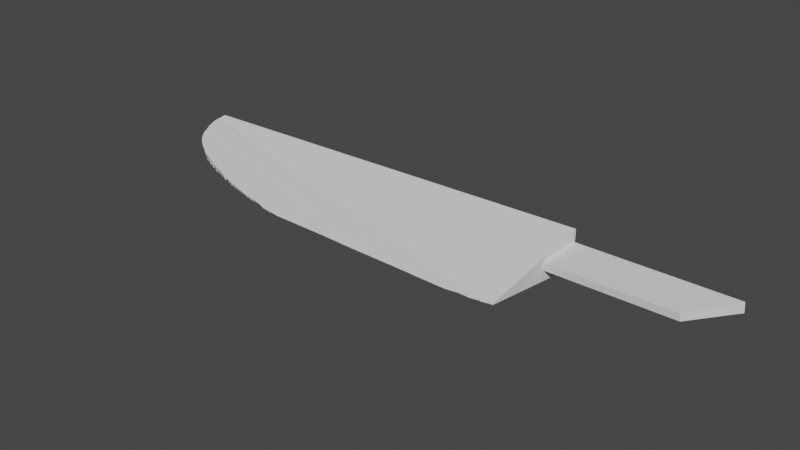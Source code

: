 # Source: knife.blend  (saved by Blender 3.6.13; exported with 4.5.12 LTS)
import bpy
from mathutils import Matrix  # noqa: F401  (used for matrix-valued properties, if any)

bpy.ops.wm.read_factory_settings(use_empty=True)
scene = bpy.context.scene
scene.name = 'Scene'

# ---- collections
col_collection = bpy.data.collections.new('Collection'); scene.collection.children.link(col_collection)

# ---- world
world_world = bpy.data.worlds.new('World'); scene.world = world_world
world_world.use_nodes = True; world_world.node_tree.nodes.clear()
_N = world_world.node_tree.nodes; _L = world_world.node_tree.links
n0 = _N.new('ShaderNodeOutputWorld'); n0.name = 'World Output'; n0.location = (300, 300)
n1 = _N.new('ShaderNodeBackground'); n1.name = 'Background'; n1.location = (10, 300)
n1.inputs[0].default_value = (0.05088, 0.05088, 0.05088, 1.0)
_L.new(n1.outputs[0], n0.inputs[0])
n0.is_active_output = True
world_world.color = (0.05088, 0.05088, 0.05088)
world_world.use_sun_shadow = False
world_world.sun_shadow_jitter_overblur = 0.0

# ---- meshes
me_cube = bpy.data.meshes.new('Cube')
me_cube.from_pydata([(-1.0, 1.0, -0.4071), (-1.0, 1.0, 0.5988), (1.0, 1.0, -1.0), (1.0, 1.0, 1.0), (-0.9929, 0.9143, -0.4413), (-0.9927, 0.9133, -0.4409), (-0.9937, 0.8743, 0.5296), (-0.9954, 0.8815, 0.5335), (-0.9929, 0.8958, -0.4331), (-0.9929, 0.8942, -0.4324), (-0.994, 0.8559, 0.5194), (-0.9938, 0.8667, 0.5253), (-0.9903, 0.8824, -0.4271), (-0.99, 0.8812, -0.4266), (-0.991, 0.8434, 0.5125), (-0.9927, 0.8508, 0.5166), (-0.9874, 0.8639, -0.4188), (-0.9872, 0.862, -0.418), (-0.9882, 0.8249, 0.5023), (-0.9898, 0.8359, 0.5083), (-0.9845, 0.8504, -0.4128), (-0.9842, 0.8491, -0.4122), (-0.9852, 0.8125, 0.4955), (-0.987, 0.8199, 0.4995), (-0.9817, 0.832, -0.4046), (-0.9814, 0.8299, -0.4036), (-0.9824, 0.794, 0.4852), (-0.9841, 0.805, 0.4914), (-0.9788, 0.8185, -0.3985), (-0.9785, 0.817, -0.3978), (-0.9795, 0.7816, 0.4784), (-0.9812, 0.789, 0.4825), (-0.976, 0.8001, -0.3903), (-0.9756, 0.7976, -0.3892), (-0.9766, 0.7629, 0.4681), (-0.9783, 0.7742, 0.4743), (-0.9731, 0.7864, -0.3842), (-0.9727, 0.7847, -0.3834), (-0.9737, 0.7505, 0.4613), (-0.9754, 0.7581, 0.4654), (-0.9702, 0.7736, -0.3785), (-0.9697, 0.7718, -0.3777), (-0.9707, 0.7381, 0.4544), (-0.9725, 0.7457, 0.4586), (-0.9645, 0.7661, -0.3751), (-0.9636, 0.7651, -0.3747), (-0.9646, 0.7317, 0.4509), (-0.9683, 0.7356, 0.4578), (-0.9612, 0.7488, -0.3674), (-0.9608, 0.7458, -0.366), (-0.9617, 0.7131, 0.4406), (-0.9635, 0.7245, 0.4469), (-0.9583, 0.735, -0.3612), (-0.9578, 0.7329, -0.3603), (-0.9588, 0.7006, 0.4338), (-0.9606, 0.7083, 0.438), (-0.9529, 0.7167, -0.353), (-0.9519, 0.7135, -0.3516), (-0.9528, 0.6819, 0.4234), (-0.9565, 0.6935, 0.4298), (-0.9495, 0.7028, -0.3468), (-0.949, 0.7006, -0.3458), (-0.9499, 0.6695, 0.4166), (-0.9517, 0.6772, 0.4208), (-0.9466, 0.69, -0.3411), (-0.946, 0.6876, -0.34), (-0.9469, 0.657, 0.4097), (-0.9488, 0.6648, 0.414), (-0.9436, 0.6771, -0.3353), (-0.9431, 0.6747, -0.3342), (-0.944, 0.6445, 0.4028), (-0.9458, 0.6524, 0.4071), (-0.9407, 0.6643, -0.3296), (-0.9402, 0.6618, -0.3285), (-0.9411, 0.6322, 0.396), (-0.9429, 0.64, 0.4003), (-0.9353, 0.6513, -0.3238), (-0.9341, 0.6487, -0.3226), (-0.935, 0.6196, 0.389), (-0.9389, 0.6276, 0.3934), (-0.9318, 0.6384, -0.318), (-0.9312, 0.6358, -0.3168), (-0.9321, 0.6071, 0.3869), (-0.934, 0.615, 0.3865), (-0.9263, 0.6304, -0.3145), (-0.925, 0.6291, -0.3138), (-0.9259, 0.6006, 0.3834), (-0.9299, 0.6048, 0.3808), (-0.9227, 0.6189, -0.3093), (-0.9221, 0.6162, -0.3081), (-0.923, 0.5882, 0.3717), (-0.9249, 0.5962, 0.3761), (-0.9198, 0.606, -0.3035), (-0.9192, 0.6032, -0.3023), (-0.92, 0.5757, 0.3696), (-0.9219, 0.5838, 0.3693), (-0.9144, 0.598, -0.3), (-0.9131, 0.5921, -0.3057), (-0.9139, 0.5693, 0.3613), (-0.9179, 0.5735, 0.3636), (-0.9108, 0.5866, -0.2949), (-0.9101, 0.5836, -0.2935), (-0.911, 0.5569, 0.3544), (-0.9129, 0.565, 0.3589), (-0.9054, 0.5785, -0.2912), (-0.904, 0.577, -0.2906), (-0.9049, 0.5505, 0.3509), (-0.9088, 0.5546, 0.358), (-0.8994, 0.5669, -0.2861), (-0.8979, 0.5638, -0.2847), (-0.8988, 0.5378, 0.3439), (-0.9027, 0.546, 0.3484), (-0.8934, 0.5539, -0.2803), (-0.8919, 0.5508, -0.2788), (-0.8927, 0.5252, 0.3369), (-0.8967, 0.5335, 0.3415), (-0.8874, 0.541, -0.2745), (-0.8859, 0.5378, -0.273), (-0.8867, 0.5127, 0.33), (-0.8907, 0.5209, 0.3346), (-0.8814, 0.5279, -0.2686), (-0.8798, 0.5246, -0.2671), (-0.8806, 0.5, 0.3278), (-0.8846, 0.5084, 0.3276), (-0.8753, 0.5196, -0.2649), (-0.8737, 0.5135, -0.2705), (-0.8745, 0.4936, 0.3344), (-0.8786, 0.4979, 0.3218), (-0.8692, 0.513, -0.2619), (-0.8676, 0.5112, -0.2612), (-0.8684, 0.4871, 0.3159), (-0.8725, 0.4914, 0.3182), (-0.8631, 0.5016, -0.2569), (-0.8615, 0.4981, -0.2553), (-0.8623, 0.4745, 0.3137), (-0.8664, 0.4829, 0.3135), (-0.857, 0.4932, -0.2531), (-0.8554, 0.4878, -0.2803), (-0.8562, 0.468, 0.3101), (-0.8603, 0.4724, 0.3077), (-0.851, 0.4819, -0.2481), (-0.8494, 0.4783, -0.2465), (-0.8502, 0.4555, 0.3032), (-0.8542, 0.4639, 0.303), (-0.8401, 0.4679, -0.2714), (-0.8427, 0.4698, -0.2722), (-0.8409, 0.4489, 0.2947), (-0.8471, 0.4533, 0.2972), (-0.8358, 0.462, -0.2392), (-0.834, 0.4583, -0.2375), (-0.8348, 0.4362, 0.2925), (-0.8389, 0.4447, 0.2924), (-0.8297, 0.4536, -0.2354), (-0.8279, 0.4481, -0.2625), (-0.8287, 0.4298, 0.2992), (-0.8328, 0.4341, 0.2865), (-0.8236, 0.4433, -0.2604), (-0.8218, 0.4413, -0.2595), (-0.8226, 0.4233, 0.2956), (-0.8267, 0.4277, 0.283), (-0.8174, 0.4365, -0.2574), (-0.8156, 0.4346, -0.2565), (-0.8164, 0.4168, 0.292), (-0.8206, 0.4212, 0.2794), (-0.8113, 0.4298, -0.2544), (-0.8095, 0.4279, -0.2535), (-0.8103, 0.4103, 0.2884), (-0.8144, 0.4147, 0.2758), (-0.8052, 0.4232, -0.2514), (-0.8034, 0.4212, -0.2505), (-0.8042, 0.404, 0.2698), (-0.8083, 0.4083, 0.2722), (-0.7992, 0.4157, -0.2185), (-0.7973, 0.4117, -0.2167), (-0.7981, 0.3913, 0.2628), (-0.8022, 0.3999, 0.2676), (-0.7931, 0.407, -0.2146), (-0.7912, 0.4014, -0.2417), (-0.792, 0.3849, 0.2593), (-0.7962, 0.3893, 0.2617), (-0.7849, 0.3959, -0.2096), (-0.782, 0.3917, -0.2077), (-0.7828, 0.3721, 0.257), (-0.7891, 0.3808, 0.2571), (-0.7779, 0.3835, -0.2337), (-0.7759, 0.385, -0.2047), (-0.7767, 0.3656, 0.2486), (-0.7809, 0.3701, 0.2511), (-0.7718, 0.3761, -0.2008), (-0.7699, 0.3757, -0.2401), (-0.7706, 0.353, 0.2567), (-0.7748, 0.3617, 0.2465), (-0.7606, 0.3689, -0.2371), (-0.7637, 0.3711, -0.2381), (-0.7614, 0.3465, 0.253), (-0.7678, 0.351, 0.2405), (-0.7514, 0.3619, -0.234), (-0.7544, 0.3642, -0.235), (-0.7521, 0.3398, 0.2343), (-0.7585, 0.3444, 0.2402), (-0.7432, 0.353, -0.23), (-0.7391, 0.3485, -0.228), (-0.7398, 0.3268, 0.2421), (-0.7484, 0.3358, 0.2321), (-0.7351, 0.3441, -0.226), (-0.733, 0.3418, -0.225), (-0.7337, 0.3204, 0.2386), (-0.738, 0.3249, 0.2261), (-0.7206, 0.3347, -0.2218), (-0.7248, 0.3298, -0.2096), (-0.7213, 0.3136, 0.2231), (-0.73, 0.3183, 0.2224), (-0.7166, 0.3303, -0.2198), (-0.7145, 0.328, -0.2188), (-0.7152, 0.3071, 0.2312), (-0.7195, 0.3116, 0.2187), (-0.7105, 0.3236, -0.2168), (-0.7083, 0.3213, -0.2158), (-0.709, 0.3006, 0.2126), (-0.7134, 0.3051, 0.2151), (-0.7004, 0.3126, -0.2119), (-0.6961, 0.3079, -0.2098), (-0.6968, 0.2877, 0.2055), (-0.7054, 0.2968, 0.2105), (-0.6837, 0.3008, -0.2066), (-0.6881, 0.2959, -0.1945), (-0.6844, 0.2809, 0.2167), (-0.6931, 0.2857, 0.2043), (-0.6745, 0.2939, -0.2035), (-0.6778, 0.2964, -0.2047), (-0.6752, 0.2742, 0.198), (-0.6817, 0.2789, 0.2006), (-0.6686, 0.2854, -0.1998), (-0.6653, 0.2806, -0.1976), (-0.666, 0.2614, 0.2059), (-0.6725, 0.2705, 0.1959), (-0.6614, 0.2764, -0.1957), (-0.6592, 0.2739, -0.1946), (-0.6599, 0.255, 0.2023), (-0.6642, 0.2596, 0.1899), (-0.6553, 0.2697, -0.1927), (-0.653, 0.2672, -0.1916), (-0.6537, 0.2485, 0.1838), (-0.6581, 0.2531, 0.1863), (-0.6438, 0.2603, -0.1885), (-0.6472, 0.2629, -0.1897), (-0.6445, 0.2419, 0.18), (-0.651, 0.2466, 0.1977), (-0.6345, 0.2534, -0.1855), (-0.638, 0.2486, -0.1734), (-0.6352, 0.2353, 0.1764), (-0.6418, 0.24, 0.1823), (-0.6307, 0.2493, -0.1836), (-0.6284, 0.2467, -0.1824), (-0.6291, 0.2288, 0.1878), (-0.6335, 0.2334, 0.1754), (-0.616, 0.2396, -0.1793), (-0.6208, 0.2423, -0.1805), (-0.6167, 0.222, 0.169), (-0.6256, 0.2268, 0.175), (-0.6037, 0.2326, -0.1762), (-0.6085, 0.2353, -0.1774), (-0.6044, 0.2152, 0.1653), (-0.6132, 0.2201, 0.1712), (-0.5999, 0.2285, -0.1743), (-0.5976, 0.2259, -0.1731), (-0.5982, 0.2087, 0.1649), (-0.6026, 0.2134, 0.1642), (-0.5938, 0.2218, -0.1713), (-0.5914, 0.2192, -0.1701), (-0.5921, 0.2023, 0.1613), (-0.5965, 0.2069, 0.1606), (-0.5877, 0.2151, -0.1683), (-0.5853, 0.2125, -0.1672), (-0.5859, 0.1958, 0.1695), (-0.5904, 0.2005, 0.1571), (-0.5729, 0.2053, -0.164), (-0.5779, 0.2082, -0.1652), (-0.5736, 0.189, 0.154), (-0.5825, 0.1939, 0.1534), (-0.5606, 0.1983, -0.1608), (-0.5655, 0.2011, -0.1621), (-0.5612, 0.1822, 0.1502), (-0.5702, 0.1871, 0.1496), (-0.5569, 0.1943, -0.159), (-0.5544, 0.1916, -0.1578), (-0.5551, 0.1758, 0.1434), (-0.5595, 0.1804, 0.1459), (-0.5508, 0.1876, -0.1561), (-0.5483, 0.1849, -0.1548), (-0.5489, 0.1693, 0.143), (-0.5534, 0.174, 0.1424), (-0.5266, 0.1773, -0.1514), (-0.5317, 0.2071, -0.1376), (-0.5272, 0.162, 0.1357), (-0.5363, 0.1625, 0.1392), (-0.5194, 0.1695, -0.148), (-0.5143, 0.1639, -0.1455), (-0.515, 0.1491, 0.1285), (-0.5239, 0.1585, 0.1337), (-0.5073, 0.1562, -0.142), (-0.5021, 0.1505, -0.1395), (-0.5027, 0.1362, 0.1247), (-0.5117, 0.1456, 0.1266), (-0.4897, 0.1434, -0.1363), (-0.495, 0.1464, -0.1376), (-0.4903, 0.1294, 0.1209), (-0.4994, 0.1344, 0.1204), (-0.4743, 0.1298, -0.1302), (-0.481, 0.1357, -0.1328), (-0.4749, 0.1162, 0.1103), (-0.4862, 0.1259, 0.1157), (-0.4709, 0.126, -0.1285), (-0.4682, 0.1227, -0.132), (-0.4688, 0.1098, 0.11), (-0.4733, 0.1145, 0.1126), (-0.4589, 0.1226, -0.127), (-0.4629, 0.1224, -0.1319), (-0.4595, 0.1093, 0.1097), (-0.4664, 0.1097, 0.11), (-0.4496, 0.1157, -0.1239), (-0.4537, 0.1187, -0.1253), (-0.4502, 0.1027, 0.1028), (-0.457, 0.1076, 0.1055), (-0.4462, 0.1119, -0.1222), (-0.4435, 0.1089, -0.1209), (-0.4441, 0.09617, 0.09916), (-0.4486, 0.101, 0.1018), (-0.4311, 0.1019, -0.1177), (-0.4366, 0.105, -0.1191), (-0.4317, 0.08937, 0.09865), (-0.4409, 0.09441, 0.09818), (-0.4156, 0.09463, -0.1145), (-0.4226, 0.09787, -0.1159), (-0.4162, 0.08239, 0.09475), (-0.4277, 0.08757, 0.09437), (-0.4064, 0.08781, -0.1114), (-0.4106, 0.09088, -0.1128), (-0.407, 0.07583, 0.09111), (-0.4139, 0.0807, 0.09054), (-0.394, 0.08068, -0.1082), (-0.3996, 0.08392, -0.1097), (-0.3946, 0.06897, 0.08402), (-0.4038, 0.07407, 0.08686), (-0.3817, 0.07368, -0.1051), (-0.3873, 0.07688, -0.1065), (-0.3823, 0.06222, 0.08354), (-0.3915, 0.06725, 0.08306), (-0.3693, 0.06661, -0.102), (-0.375, 0.06987, -0.1034), (-0.3699, 0.05542, 0.07648), (-0.3791, 0.0605, 0.07931), (-0.357, 0.05949, -0.09878), (-0.3627, 0.06279, -0.1003), (-0.3575, 0.04856, 0.08166), (-0.3668, 0.05369, 0.07552), (-0.3477, 0.05267, -0.09573), (-0.352, 0.05585, -0.09715), (-0.3483, 0.042, 0.06902), (-0.3552, 0.04692, 0.07175), (-0.3354, 0.0456, -0.09257), (-0.3412, 0.04892, -0.09405), (-0.3359, 0.0352, 0.07423), (-0.3452, 0.0403, 0.06807), (-0.323, 0.03743, -0.09216), (-0.3288, 0.04185, -0.09089), (-0.3236, 0.02834, 0.07041), (-0.3328, 0.03349, 0.07328), (-0.3105, 0.03781, -0.08908), (-0.3164, 0.03813, -0.08923), (-0.3111, 0.02769, 0.06102), (-0.3205, 0.02818, 0.07031), (-0.2952, 0.02318, -0.08579), (-0.3025, 0.03071, -0.08591), (-0.2957, 0.01462, 0.06277), (-0.3073, 0.02446, 0.05923), (-0.2827, 0.02244, -0.08546), (-0.2887, 0.02385, -0.08284), (-0.2833, 0.01391, 0.06234), (-0.2927, 0.01444, 0.06266), (-0.2703, 0.02282, -0.08238), (-0.2762, 0.02315, -0.08253), (-0.2708, 0.01326, 0.06194), (-0.2802, 0.01375, 0.06224), (-0.2579, 0.01471, -0.08201), (-0.2639, 0.01916, -0.08075), (-0.2585, 0.006465, 0.05816), (-0.2678, 0.0116, 0.06102), (-0.2486, 0.01527, -0.07901), (-0.2531, 0.01551, -0.07911), (-0.2491, 0.005995, 0.04887), (-0.2562, 0.00635, 0.05809), (-0.2454, 0.01182, -0.07747), (-0.2424, 0.00857, -0.07601), (-0.243, -0.0004567, 0.0543), (-0.2476, 0.004421, 0.048), (-0.2301, 0.001506, -0.07286), (-0.2361, 0.004953, -0.0744), (-0.2306, -0.007257, 0.04152), (-0.24, -0.002107, 0.04438), (-0.2208, -0.005434, -0.06975), (-0.2254, -0.002027, -0.07128), (-0.2214, -0.01394, 0.0468), (-0.2284, -0.008871, 0.04062), (-0.2054, -0.01256, -0.06657), (-0.213, -0.009041, -0.06814), (-0.2059, -0.0208, 0.03398), (-0.2176, -0.01559, 0.03689), (-0.1977, -0.02261, -0.06208), (-0.1901, -0.03265, -0.05759), (-0.1906, -0.04014, 0.04115), (-0.2022, -0.02542, 0.03142), (-0.1776, -0.03332, -0.05729), (-0.1839, -0.03298, -0.05744), (-0.1781, -0.04079, 0.02288), (-0.1877, -0.0403, 0.04106), (-0.1684, -0.04021, -0.05421), (-0.173, -0.03672, -0.05577), (-0.1689, -0.04742, 0.03708), (-0.176, -0.04235, 0.03989), (-0.159, -0.0407, -0.05399), (-0.1638, -0.04045, -0.0541), (-0.1596, -0.04789, 0.01891), (-0.1667, -0.04753, 0.03701), (-0.1467, -0.04776, -0.05083), (-0.153, -0.04416, -0.05244), (-0.1472, -0.05469, 0.033), (-0.1567, -0.04948, 0.01802), (-0.1373, -0.04831, -0.05059), (-0.1421, -0.04803, -0.05071), (-0.1378, -0.05522, 0.03268), (-0.145, -0.05481, 0.01505), (-0.1249, -0.04898, -0.05029), (-0.1312, -0.04864, -0.05044), (-0.1254, -0.05586, 0.0009076), (-0.1349, -0.05537, 0.03259), (-0.1093, -0.04984, -0.0499), (-0.1173, -0.0494, -0.0501), (-0.1098, -0.05669, 0.0004061), (-0.1218, -0.05606, 0.0007905), (-0.09073, -0.05727, -0.04658), (-0.1003, -0.05346, -0.04829), (-0.09125, -0.06384, -0.003592), (-0.1055, -0.05835, -0.0005268), (-0.07517, -0.05812, -0.0462), (-0.08317, -0.05768, -0.0464), (-0.07568, -0.06466, -0.004093), (-0.08763, -0.06403, 0.009795), (-0.06272, -0.05886, -0.04587), (-0.06912, -0.05848, -0.04604), (-0.06323, -0.06537, -0.004521), (-0.07279, -0.06482, 0.00931), (-0.05027, -0.05953, -0.04557), (-0.05667, -0.05918, -0.04573), (-0.05078, -0.06601, -0.004915), (-0.06033, -0.06552, 0.008891), (-0.04093, -0.06008, -0.04533), (-0.04574, -0.0598, -0.04545), (-0.04144, -0.06654, 0.01739), (-0.04861, -0.06613, 0.01763), (-0.03159, -0.06057, -0.04511), (-0.0364, -0.06032, -0.04522), (-0.03211, -0.06701, 0.0171), (-0.03927, -0.06665, 0.0082), (-0.02226, -0.06112, -0.04486), (-0.02706, -0.06084, -0.04499), (-0.02277, -0.06754, 0.007659), (-0.02993, -0.06713, 0.01702), (-0.01292, -0.06161, -0.04464), (-0.01772, -0.06136, -0.04476), (-0.01343, -0.06801, 0.01649), (-0.02059, -0.06765, 0.01671), (-0.0004675, -0.06228, -0.04434), (-0.006877, -0.06193, -0.0445), (-0.0009786, -0.06865, 0.01609), (-0.01053, -0.06816, 0.007279), (0.00887, -0.06283, -0.0441), (0.004062, -0.06255, -0.04422), (0.008359, -0.06918, 0.01577), (0.001199, -0.06878, 0.006901), (0.01821, -0.06332, -0.04388), (0.0134, -0.06307, -0.04399), (0.0177, -0.06965, 0.006368), (0.01054, -0.06929, 0.01571), (0.03377, -0.06418, -0.0435), (0.02576, -0.06373, -0.04369), (0.03326, -0.07047, 0.005866), (0.02133, -0.06984, 0.01537), (0.04933, -0.06503, -0.04311), (0.04132, -0.06459, -0.04331), (0.04882, -0.0713, 0.01448), (0.0369, -0.07067, 0.005749), (0.06178, -0.06577, -0.04279), (0.05537, -0.06539, -0.04295), (0.06127, -0.072, 0.004937), (0.05173, -0.07146, 0.01438), (0.07112, -0.06625, -0.04257), (0.06631, -0.066, -0.04268), (0.07061, -0.07247, 0.004649), (0.06346, -0.07211, 0.01399), (0.08668, -0.06717, -0.04216), (0.07866, -0.0667, -0.04237), (0.08618, -0.07335, 0.004154), (0.07425, -0.07268, 0.01365), (0.1022, -0.06803, -0.04177), (0.09422, -0.06759, -0.04197), (0.1017, -0.07418, 0.01282), (0.08982, -0.07355, 0.004047), (0.1178, -0.06888, -0.04139), (0.1098, -0.06844, -0.04159), (0.1173, -0.075, 0.01236), (0.1054, -0.07437, 0.00359), (0.1334, -0.06974, -0.04101), (0.1253, -0.0693, -0.04121), (0.1329, -0.07583, 0.0119), (0.1209, -0.0752, 0.003134), (0.1427, -0.07029, -0.04076), (0.1379, -0.07, -0.04089), (0.1422, -0.07636, 0.01658), (0.1351, -0.07595, 0.002716), (0.1583, -0.07114, -0.04038), (0.1502, -0.0707, -0.04058), (0.1578, -0.07718, 0.002034), (0.1459, -0.07655, 0.002384), (0.1738, -0.072, -0.04), (0.1658, -0.07156, -0.0402), (0.1733, -0.078, 0.01567), (0.1614, -0.07737, 0.001927), (0.1956, -0.07322, -0.03945), (0.1844, -0.07259, -0.03973), (0.1951, -0.07918, -0.004083), (0.1784, -0.07828, 0.001425), (0.2112, -0.07408, -0.03907), (0.2032, -0.07364, -0.03927), (0.2107, -0.08001, 0.0004692), (0.1988, -0.07938, 0.0008184), (0.2267, -0.07493, -0.03869), (0.2187, -0.07449, -0.03888), (0.2262, -0.08083, -0.004996), (0.2143, -0.0802, 0.0003619), (0.2392, -0.07567, -0.03836), (0.2328, -0.07529, -0.03853), (0.2387, -0.08154, -0.005387), (0.2292, -0.081, -7.939e-05), (0.2516, -0.07634, -0.03806), (0.2452, -0.07599, -0.03821), (0.2511, -0.08218, -0.0007374), (0.2416, -0.08169, -0.0004631), (0.261, -0.07683, -0.03784), (0.2562, -0.07658, -0.03795), (0.2605, -0.08265, -0.0009982), (0.2533, -0.08229, -0.005807), (0.2703, -0.07738, -0.03759), (0.2655, -0.0771, -0.03772), (0.2698, -0.08318, -0.001292), (0.2627, -0.08278, -0.006076), (0.2828, -0.07805, -0.03729), (0.2763, -0.0777, -0.03745), (0.2823, -0.08383, -0.006659), (0.2728, -0.08334, -0.001376), (0.2952, -0.08006, -0.05564), (0.2888, -0.07968, -0.05581), (0.2947, -0.08454, -0.002042), (0.2852, -0.084, -0.001743), (0.3108, -0.08092, -0.05526), (0.3027, -0.08048, -0.05546), (0.3103, -0.08536, -0.007507), (0.2984, -0.08473, -0.002149), (0.3264, -0.08177, -0.05488), (0.3183, -0.08133, -0.05508), (0.3258, -0.08619, -0.007963), (0.314, -0.08556, -0.002606), (0.3388, -0.08245, -0.05458), (0.3324, -0.0821, -0.05473), (0.3383, -0.08683, -0.003313), (0.3288, -0.08634, -0.003039), (0.3513, -0.08312, -0.05428), (0.3448, -0.08277, -0.05443), (0.3507, -0.08748, -0.008681), (0.3412, -0.08699, -0.003398), (0.3668, -0.08404, -0.05387), (0.3588, -0.08356, -0.05408), (0.3663, -0.08836, -0.00917), (0.3544, -0.08769, -0.003788), (0.3824, -0.08483, -0.05351), (0.3743, -0.08442, -0.0537), (0.3819, -0.08913, -0.009594), (0.37, -0.08854, -0.004261), (0.4011, -0.08587, -0.05305), (0.3914, -0.08533, -0.05329), (0.4006, -0.09013, -0.005139), (0.3863, -0.08937, -0.004716), (0.4197, -0.08697, -0.05256), (0.4101, -0.0864, -0.05281), (0.4192, -0.09119, -0.005726), (0.405, -0.09038, -0.005278), (0.4415, -0.08819, -0.05201), (0.4302, -0.08756, -0.05229), (0.441, -0.09237, -0.006379), (0.4244, -0.09147, -0.005881), (0.4633, -0.08942, -0.05146), (0.452, -0.08878, -0.05175), (0.4628, -0.09354, -0.006633), (0.4462, -0.09264, -0.006533), (0.4851, -0.09058, -0.05094), (0.4738, -0.08998, -0.05121), (0.4846, -0.09466, -0.00765), (0.468, -0.09381, -0.007178), (0.5038, -0.09162, -0.05048), (0.4941, -0.09108, -0.05072), (0.5033, -0.09566, -0.008205), (0.489, -0.0949, -0.007782), (0.5256, -0.09164, -0.05445), (0.5143, -0.09223, -0.0502), (0.5251, -0.0969, -0.008889), (0.5084, -0.09596, -0.008367), (0.5505, -0.09299, -0.05385), (0.5375, -0.09229, -0.05416), (0.55, -0.09819, -0.009209), (0.531, -0.09721, -0.00906), (0.5629, -0.09366, -0.05355), (0.5564, -0.09331, -0.0537), (0.5624, -0.09884, -0.009965), (0.5529, -0.09835, -0.009692), (0.5754, -0.09433, -0.05325), (0.5689, -0.09398, -0.0534), (0.5749, -0.09949, -0.01032), (0.5654, -0.09899, -0.01005), (0.5909, -0.09525, -0.05284), (0.5828, -0.09477, -0.05305), (0.5904, -0.1004, -0.01081), (0.5786, -0.0997, -0.01044), (0.6034, -0.09592, -0.05254), (0.5969, -0.09557, -0.05269), (0.6029, -0.101, -0.01077), (0.5934, -0.1005, -0.0109), (0.6189, -0.09678, -0.05215), (0.6109, -0.09633, -0.05235), (0.6184, -0.1018, -0.01163), (0.6066, -0.1012, -0.01128), (0.6283, -0.09733, -0.05191), (0.6234, -0.09704, -0.05204), (0.6278, -0.1024, -0.01192), (0.6207, -0.102, -0.0117), (0.6438, -0.102, -0.03978), (0.6358, -0.1015, -0.03998), (0.6433, -0.1032, -0.01238), (0.6315, -0.1026, -0.01203), (0.6594, -0.1028, -0.0394), (0.6513, -0.1024, -0.03959), (0.6589, -0.104, -0.01284), (0.647, -0.1034, -0.01249), (0.675, -0.1037, -0.03901), (0.6669, -0.1032, -0.03921), (0.6745, -0.1048, -0.01329), (0.6626, -0.1042, -0.01294), (0.6936, -0.1048, -0.03852), (0.6839, -0.1042, -0.03878), (0.6931, -0.1059, -0.01388), (0.6789, -0.1051, -0.01343), (0.7092, -0.1056, -0.03814), (0.7011, -0.1052, -0.03834), (0.7087, -0.1067, -0.01433), (0.6969, -0.1061, -0.01399), (0.7403, -0.1073, -0.0374), (0.7241, -0.1064, -0.03778), (0.7398, -0.1083, -0.01522), (0.7161, -0.1071, -0.01455), (0.759, -0.1083, -0.03694), (0.7493, -0.1078, -0.03718), (0.7585, -0.1093, -0.01577), (0.7443, -0.1086, -0.01535), (0.7777, -0.1093, -0.03647), (0.768, -0.1088, -0.03671), (0.7772, -0.1103, -0.01632), (0.763, -0.1096, -0.0159), (0.7995, -0.1106, -0.0359), (0.7881, -0.11, -0.0362), (0.799, -0.1116, -0.01701), (0.7824, -0.1106, -0.01649), (0.8182, -0.1053, -0.03829), (0.8085, -0.1081, -0.03705), (0.8035, -0.1103, -0.01632), (0.8177, -0.1064, -0.01415), (0.8339, -0.09975, -0.04076), (0.8258, -0.1026, -0.03949), (0.8215, -0.1051, -0.01344), (0.8334, -0.1011, -0.0112), (0.8558, -0.09463, -0.04305), (0.8445, -0.09726, -0.04188), (0.8387, -0.09988, -0.01054), (0.8553, -0.09615, -0.008475), (0.8713, -0.09549, -0.04267), (0.8634, -0.09505, -0.04286), (0.8708, -0.09697, -0.008932), (0.8591, -0.09635, -0.008587), (0.8807, -0.09598, -0.04245), (0.8759, -0.09573, -0.04256), (0.8802, -0.09745, -0.009193), (0.8731, -0.09709, -0.008995), (0.89, -0.09653, -0.0422), (0.8852, -0.09625, -0.04233), (0.8895, -0.09798, -0.009486), (0.8824, -0.09757, -0.009264), (0.9024, -0.09894, -0.04373), (0.8961, -0.09689, -0.04204), (0.9019, -0.09868, -0.009877), (0.8925, -0.09815, -0.009582), (0.9119, -0.09304, -0.04637), (0.9071, -0.09606, -0.04502), (0.9043, -0.09729, -0.009107), (0.9114, -0.093, -0.00673), (0.9275, -0.08751, -0.04884), (0.9196, -0.09032, -0.04759), (0.9152, -0.09169, -0.006003), (0.927, -0.08767, -0.003778), (0.9432, -0.08204, -0.05129), (0.9353, -0.0848, -0.05005), (0.9309, -0.08637, -0.003055), (0.9427, -0.0824, -0.0008587), (0.9557, -0.08271, -0.05099), (0.9494, -0.08237, -0.05114), (0.9552, -0.08305, -0.001217), (0.9458, -0.08256, -0.0009479), (0.9682, -0.07711, -0.05349), (0.9619, -0.07992, -0.05224), (0.9583, -0.08171, -0.0004729), (0.9677, -0.07766, 0.001771), (0.9838, -0.07151, -0.05599), (0.976, -0.0743, -0.05475), (0.9716, -0.07631, 0.002519), (0.9833, -0.07227, 0.004756), (0.9995, -0.07211, -0.05146), (0.9917, -0.06875, -0.05723), (0.9873, -0.07094, 0.005491), (0.9973, -0.06951, 0.04977), (-0.9986, 0.9343, 0.5468), (-0.9966, 0.8867, 0.5364), (-0.9956, 0.9261, -0.4466), (-1.001, 0.9379, -0.4198), (-0.539, 0.1706, -0.1385), (-0.5397, 0.1627, 0.1394), (0.9992, -0.06701, 0.007669), (1.0, -0.06709, 0.008706), (1.0, -0.06607, -0.05843), (-0.5429, 0.1808, -0.153), (-0.5464, 0.1675, 0.142)], [], [(0, 1, 3, 2), (4, 5, 6, 7), (8, 9, 10, 11), (12, 13, 14, 15), (16, 17, 18, 19), (20, 21, 22, 23), (24, 25, 26, 27), (28, 29, 30, 31), (32, 33, 34, 35), (36, 37, 38, 39), (40, 41, 42, 43), (44, 45, 46, 47), (48, 49, 50, 51), (52, 53, 54, 55), (56, 57, 58, 59), (60, 61, 62, 63), (64, 65, 66, 67), (68, 69, 70, 71), (72, 73, 74, 75), (76, 77, 78, 79), (80, 81, 82, 83), (84, 85, 86, 87), (88, 89, 90, 91), (92, 93, 94, 95), (96, 97, 98, 99), (100, 101, 102, 103), (104, 105, 106, 107), (108, 109, 110, 111), (112, 113, 114, 115), (116, 117, 118, 119), (120, 121, 122, 123), (124, 125, 126, 127), (128, 129, 130, 131), (132, 133, 134, 135), (136, 137, 138, 139), (140, 141, 142, 143), (147, 145, 144, 146), (148, 149, 150, 151), (152, 153, 154, 155), (156, 157, 158, 159), (160, 161, 162, 163), (164, 165, 166, 167), (168, 169, 170, 171), (172, 173, 174, 175), (176, 177, 178, 179), (180, 181, 182, 183), (184, 185, 186, 187), (188, 189, 190, 191), (195, 193, 192, 194), (199, 197, 196, 198), (200, 201, 202, 203), (204, 205, 206, 207), (211, 209, 208, 210), (212, 213, 214, 215), (216, 217, 218, 219), (220, 221, 222, 223), (227, 225, 224, 226), (231, 229, 228, 230), (232, 233, 234, 235), (236, 237, 238, 239), (240, 241, 242, 243), (247, 245, 244, 246), (251, 249, 248, 250), (252, 253, 254, 255), (259, 257, 256, 258), (263, 261, 260, 262), (264, 265, 266, 267), (268, 269, 270, 271), (272, 273, 274, 275), (279, 277, 276, 278), (283, 281, 280, 282), (284, 285, 286, 287), (288, 289, 290, 291), (740, 741, 746, 745), (295, 293, 292, 294), (296, 297, 298, 299), (300, 301, 302, 303), (307, 305, 304, 306), (311, 309, 308, 310), (312, 313, 314, 315), (319, 317, 316, 318), (323, 321, 320, 322), (324, 325, 326, 327), (331, 329, 328, 330), (335, 333, 332, 334), (339, 337, 336, 338), (343, 341, 340, 342), (347, 345, 344, 346), (351, 349, 348, 350), (355, 353, 352, 354), (359, 357, 356, 358), (363, 361, 360, 362), (367, 365, 364, 366), (371, 369, 368, 370), (375, 373, 372, 374), (379, 377, 376, 378), (383, 381, 380, 382), (387, 385, 384, 386), (391, 389, 388, 390), (392, 393, 394, 395), (399, 397, 396, 398), (403, 401, 400, 402), (407, 405, 404, 406), (408, 409, 410, 411), (415, 413, 412, 414), (419, 417, 416, 418), (423, 421, 420, 422), (427, 425, 424, 426), (431, 429, 428, 430), (435, 433, 432, 434), (439, 437, 436, 438), (443, 441, 440, 442), (447, 445, 444, 446), (451, 449, 448, 450), (455, 453, 452, 454), (459, 457, 456, 458), (463, 461, 460, 462), (467, 465, 464, 466), (471, 469, 468, 470), (475, 473, 472, 474), (479, 477, 476, 478), (483, 481, 480, 482), (487, 485, 484, 486), (491, 489, 488, 490), (495, 493, 492, 494), (499, 497, 496, 498), (503, 501, 500, 502), (507, 505, 504, 506), (511, 509, 508, 510), (515, 513, 512, 514), (519, 517, 516, 518), (523, 521, 520, 522), (527, 525, 524, 526), (531, 529, 528, 530), (535, 533, 532, 534), (539, 537, 536, 538), (543, 541, 540, 542), (547, 545, 544, 546), (551, 549, 548, 550), (555, 553, 552, 554), (559, 557, 556, 558), (563, 561, 560, 562), (567, 565, 564, 566), (571, 569, 568, 570), (575, 573, 572, 574), (579, 577, 576, 578), (583, 581, 580, 582), (587, 585, 584, 586), (591, 589, 588, 590), (595, 593, 592, 594), (599, 597, 596, 598), (603, 601, 600, 602), (607, 605, 604, 606), (611, 609, 608, 610), (615, 613, 612, 614), (619, 617, 616, 618), (623, 621, 620, 622), (627, 625, 624, 626), (631, 629, 628, 630), (635, 633, 632, 634), (639, 637, 636, 638), (643, 641, 640, 642), (647, 645, 644, 646), (651, 649, 648, 650), (655, 653, 652, 654), (659, 657, 656, 658), (663, 661, 660, 662), (667, 665, 664, 666), (671, 669, 668, 670), (675, 673, 672, 674), (679, 677, 676, 678), (682, 681, 680, 683), (686, 685, 684, 687), (690, 689, 688, 691), (695, 693, 692, 694), (699, 697, 696, 698), (703, 701, 700, 702), (707, 705, 704, 706), (710, 709, 708, 711), (714, 713, 712, 715), (718, 717, 716, 719), (723, 721, 720, 722), (726, 725, 724, 727), (730, 729, 728, 731), (734, 733, 732, 735), (739, 738, 737, 736), (4, 7, 737, 738), (6, 5, 8, 11), (10, 9, 12, 15), (14, 13, 16, 19), (18, 17, 20, 23), (22, 21, 24, 27), (26, 25, 28, 31), (30, 29, 32, 35), (34, 33, 36, 39), (38, 37, 40, 43), (42, 41, 44, 47), (46, 45, 48, 51), (50, 49, 52, 55), (54, 53, 56, 59), (58, 57, 60, 63), (62, 61, 64, 67), (66, 65, 68, 71), (70, 69, 72, 75), (74, 73, 76, 79), (78, 77, 80, 83), (82, 81, 84, 87), (86, 85, 88, 91), (90, 89, 92, 95), (94, 93, 96, 99), (98, 97, 100, 103), (102, 101, 104, 107), (106, 105, 108, 111), (110, 109, 112, 115), (114, 113, 116, 119), (118, 117, 120, 123), (122, 121, 124, 127), (126, 125, 128, 131), (130, 129, 132, 135), (134, 133, 136, 139), (138, 137, 140, 143), (142, 141, 145, 147), (146, 144, 148, 151), (150, 149, 152, 155), (154, 153, 156, 159), (158, 157, 160, 163), (162, 161, 164, 167), (166, 165, 168, 171), (170, 169, 172, 175), (174, 173, 176, 179), (178, 177, 180, 183), (182, 181, 184, 187), (186, 185, 188, 191), (190, 189, 193, 195), (194, 192, 197, 199), (198, 196, 200, 203), (202, 201, 204, 207), (206, 205, 209, 211), (210, 208, 212, 215), (214, 213, 216, 219), (218, 217, 220, 223), (222, 221, 225, 227), (226, 224, 229, 231), (230, 228, 232, 235), (234, 233, 236, 239), (238, 237, 240, 243), (242, 241, 245, 247), (246, 244, 249, 251), (250, 248, 252, 255), (254, 253, 257, 259), (258, 256, 261, 263), (262, 260, 264, 267), (266, 265, 268, 271), (270, 269, 272, 275), (274, 273, 277, 279), (278, 276, 281, 283), (282, 280, 284, 287), (286, 285, 288, 291), (289, 745, 746, 290), (293, 295, 741, 740), (294, 292, 296, 299), (298, 297, 300, 303), (302, 301, 305, 307), (306, 304, 309, 311), (310, 308, 312, 315), (314, 313, 317, 319), (318, 316, 321, 323), (322, 320, 324, 327), (326, 325, 329, 331), (330, 328, 333, 335), (334, 332, 337, 339), (338, 336, 341, 343), (342, 340, 345, 347), (346, 344, 349, 351), (350, 348, 353, 355), (354, 352, 357, 359), (358, 356, 361, 363), (362, 360, 365, 367), (366, 364, 369, 371), (370, 368, 373, 375), (374, 372, 377, 379), (378, 376, 381, 383), (382, 380, 385, 387), (386, 384, 389, 391), (390, 388, 392, 395), (394, 393, 397, 399), (398, 396, 401, 403), (402, 400, 405, 407), (406, 404, 408, 411), (410, 409, 413, 415), (414, 412, 417, 419), (418, 416, 421, 423), (422, 420, 425, 427), (426, 424, 429, 431), (430, 428, 433, 435), (434, 432, 437, 439), (438, 436, 441, 443), (442, 440, 445, 447), (446, 444, 449, 451), (450, 448, 453, 455), (454, 452, 457, 459), (458, 456, 461, 463), (465, 467, 462, 460), (466, 464, 469, 471), (470, 468, 473, 475), (474, 472, 477, 479), (478, 476, 481, 483), (482, 480, 485, 487), (486, 484, 489, 491), (490, 488, 493, 495), (494, 492, 497, 499), (498, 496, 501, 503), (502, 500, 505, 507), (506, 504, 509, 511), (510, 508, 513, 515), (514, 512, 517, 519), (518, 516, 521, 523), (522, 520, 525, 527), (526, 524, 529, 531), (530, 528, 533, 535), (534, 532, 537, 539), (538, 536, 541, 543), (542, 540, 545, 547), (546, 544, 549, 551), (550, 548, 553, 555), (554, 552, 557, 559), (558, 556, 561, 563), (562, 560, 565, 567), (566, 564, 569, 571), (570, 568, 573, 575), (574, 572, 577, 579), (578, 576, 581, 583), (582, 580, 585, 587), (586, 584, 589, 591), (590, 588, 593, 595), (594, 592, 597, 599), (598, 596, 601, 603), (602, 600, 605, 607), (606, 604, 609, 611), (610, 608, 613, 615), (614, 612, 617, 619), (618, 616, 621, 623), (622, 620, 625, 627), (626, 624, 629, 631), (630, 628, 633, 635), (634, 632, 637, 639), (638, 636, 641, 643), (642, 640, 645, 647), (646, 644, 649, 651), (650, 648, 653, 655), (654, 652, 657, 659), (658, 656, 661, 663), (662, 660, 665, 667), (666, 664, 669, 671), (670, 668, 673, 675), (674, 672, 677, 679), (681, 682, 678, 676), (685, 686, 683, 680), (689, 690, 687, 684), (691, 688, 693, 695), (694, 692, 697, 699), (698, 696, 701, 703), (702, 700, 705, 707), (709, 710, 706, 704), (713, 714, 711, 708), (717, 718, 715, 712), (719, 716, 721, 723), (725, 726, 722, 720), (729, 730, 727, 724), (733, 734, 731, 728), (744, 743, 742, 735, 732), (0, 739, 736, 1), (744, 2, 3, 743), (743, 3, 742), (313, 312, 308, 309, 304, 305, 301, 300, 297, 296, 292, 293, 740, 745, 289, 288, 285, 284, 280, 281, 276, 277, 273, 272, 269, 268, 265, 264, 260, 261, 256, 257, 253, 252, 248, 249, 244, 245, 241, 240, 237, 236, 233, 232, 228, 229, 224, 225, 221, 220, 217, 216, 213, 212, 208, 209, 205, 204, 201, 200, 196, 197, 192, 193, 189, 188, 185, 184, 181, 180, 177, 176, 173, 172, 169, 168, 165, 164, 161, 160, 157, 156, 153, 152, 149, 148, 144, 145, 141, 140, 137, 136, 133, 132, 129, 128, 125, 124, 121, 120, 117, 116, 113, 112, 109, 108, 105, 104, 101, 100, 97, 96, 93, 92, 89, 88, 85, 84, 81, 80, 77, 76, 73, 72, 69, 68, 65, 64, 61, 60, 57, 56, 53, 52, 49, 48, 45, 44, 41, 40, 37, 36, 33, 32, 29, 28, 25, 24, 21, 20, 17, 16, 13, 12, 9, 8, 5, 4, 738, 739, 0, 2, 744, 732, 733, 728, 729, 724, 725, 720, 721, 716, 717, 712, 713, 708, 709, 704, 705, 700, 701, 696, 697, 692, 693, 688, 689, 684, 685, 680, 681, 676, 677, 672, 673, 668, 669, 664, 665, 660, 661, 656, 657, 652, 653, 648, 649, 644, 645, 640, 641, 636, 637, 632, 633, 628, 629, 624, 625, 620, 621, 616, 617, 612, 613, 608, 609, 604, 605, 600, 601, 596, 597, 592, 593, 588, 589, 584, 585, 580, 581, 576, 577, 572, 573, 568, 569, 564, 565, 560, 561, 556, 557, 552, 553, 548, 549, 544, 545, 540, 541, 536, 537, 532, 533, 528, 529, 524, 525, 520, 521, 516, 517, 512, 513, 508, 509, 504, 505, 500, 501, 496, 497, 492, 493, 488, 489, 484, 485, 480, 481, 476, 477, 472, 473, 468, 469, 464, 465, 460, 461, 456, 457, 452, 453, 448, 449, 444, 445, 440, 441, 436, 437, 432, 433, 428, 429, 424, 425, 420, 421, 416, 417, 412, 413, 409, 408, 404, 405, 400, 401, 396, 397, 393, 392, 388, 389, 384, 385, 380, 381, 376, 377, 372, 373, 368, 369, 364, 365, 360, 361, 356, 357, 352, 353, 348, 349, 344, 345, 340, 341, 336, 337, 332, 333, 328, 329, 325, 324, 320, 321, 316, 317), (741, 295, 294, 299, 298, 303, 302, 307, 306, 311, 310, 315, 314, 319, 318, 323, 322, 327, 326, 331, 330, 335, 334, 339, 338, 343, 342, 347, 346, 351, 350, 355, 354, 359, 358, 363, 362, 367, 366, 371, 370, 375, 374, 379, 378, 383, 382, 387, 386, 391, 390, 395, 394, 399, 398, 403, 402, 407, 406, 411, 410, 415, 414, 419, 418, 423, 422, 427, 426, 431, 430, 435, 434, 439, 438, 443, 442, 447, 446, 451, 450, 455, 454, 459, 458, 463, 462, 467, 466, 471, 470, 475, 474, 479, 478, 483, 482, 487, 486, 491, 490, 495, 494, 499, 498, 503, 502, 507, 506, 511, 510, 515, 514, 519, 518, 523, 522, 527, 526, 531, 530, 535, 534, 539, 538, 543, 542, 547, 546, 551, 550, 555, 554, 559, 558, 563, 562, 567, 566, 571, 570, 575, 574, 579, 578, 583, 582, 587, 586, 591, 590, 595, 594, 599, 598, 603, 602, 607, 606, 611, 610, 615, 614, 619, 618, 623, 622, 627, 626, 631, 630, 635, 634, 639, 638, 643, 642, 647, 646, 651, 650, 655, 654, 659, 658, 663, 662, 667, 666, 671, 670, 675, 674, 679, 678, 682, 683, 686, 687, 690, 691, 695, 694, 699, 698, 703, 702, 707, 706, 710, 711, 714, 715, 718, 719, 723, 722, 726, 727, 730, 731, 734, 735, 742, 3, 1, 736, 737, 7, 6, 11, 10, 15, 14, 19, 18, 23, 22, 27, 26, 31, 30, 35, 34, 39, 38, 43, 42, 47, 46, 51, 50, 55, 54, 59, 58, 63, 62, 67, 66, 71, 70, 75, 74, 79, 78, 83, 82, 87, 86, 91, 90, 95, 94, 99, 98, 103, 102, 107, 106, 111, 110, 115, 114, 119, 118, 123, 122, 127, 126, 131, 130, 135, 134, 139, 138, 143, 142, 147, 146, 151, 150, 155, 154, 159, 158, 163, 162, 167, 166, 171, 170, 175, 174, 179, 178, 183, 182, 187, 186, 191, 190, 195, 194, 199, 198, 203, 202, 207, 206, 211, 210, 215, 214, 219, 218, 223, 222, 227, 226, 231, 230, 235, 234, 239, 238, 243, 242, 247, 246, 251, 250, 255, 254, 259, 258, 263, 262, 267, 266, 271, 270, 275, 274, 279, 278, 283, 282, 287, 286, 291, 290, 746)])
_uv = me_cube.uv_layers.new(name='UVMap')
_uv.uv.foreach_set('vector', [0.375, 0.25, 0.625, 0.25, 0.625, 0.5, 0.375, 0.5, 0.0, 0.0, 0.0, 0.0, 0.0, 0.0, 0.0, 0.0, 0.0, 0.0, 0.0, 0.0, 0.0, 0.0, 0.0, 0.0, 0.0, 0.0, 0.0, 0.0, 0.0, 0.0, 0.0, 0.0, 0.0, 0.0, 0.0, 0.0, 0.0, 0.0, 0.0, 0.0, 0.0, 0.0, 0.0, 0.0, 0.0, 0.0, 0.0, 0.0, 0.0, 0.0, 0.0, 0.0, 0.0, 0.0, 0.0, 0.0, 0.0, 0.0, 0.0, 0.0, 0.0, 0.0, 0.0, 0.0, 0.0, 0.0, 0.0, 0.0, 0.0, 0.0, 0.0, 0.0, 0.0, 0.0, 0.0, 0.0, 0.0, 0.0, 0.0, 0.0, 0.0, 0.0, 0.0, 0.0, 0.0, 0.0, 0.0, 0.0, 0.0, 0.0, 0.0, 0.0, 0.0, 0.0, 0.0, 0.0, 0.0, 0.0, 0.0, 0.0, 0.0, 0.0, 0.0, 0.0, 0.0, 0.0, 0.0, 0.0, 0.0, 0.0, 0.0, 0.0, 0.0, 0.0, 0.0, 0.0, 0.0, 0.0, 0.0, 0.0, 0.0, 0.0, 0.0, 0.0, 0.0, 0.0, 0.0, 0.0, 0.0, 0.0, 0.0, 0.0, 0.0, 0.0, 0.0, 0.0, 0.0, 0.0, 0.0, 0.0, 0.0, 0.0, 0.0, 0.0, 0.0, 0.0, 0.0, 0.0, 0.0, 0.0, 0.0, 0.0, 0.0, 0.0, 0.0, 0.0, 0.0, 0.0, 0.0, 0.0, 0.0, 0.0, 0.0, 0.0, 0.0, 0.0, 0.0, 0.0, 0.0, 0.0, 0.0, 0.0, 0.0, 0.0, 0.0, 0.0, 0.0, 0.0, 0.0, 0.0, 0.0, 0.0, 0.0, 0.0, 0.0, 0.0, 0.0, 0.0, 0.0, 0.0, 0.0, 0.0, 0.0, 0.0, 0.0, 0.0, 0.0, 0.0, 0.0, 0.0, 0.0, 0.0, 0.0, 0.0, 0.0, 0.0, 0.0, 0.0, 0.0, 0.0, 0.0, 0.0, 0.0, 0.0, 0.0, 0.0, 0.0, 0.0, 0.0, 0.0, 0.0, 0.0, 0.0, 0.0, 0.0, 0.0, 0.0, 0.0, 0.0, 0.0, 0.0, 0.0, 0.0, 0.0, 0.0, 0.0, 0.0, 0.0, 0.0, 0.0, 0.0, 0.0, 0.0, 0.0, 0.0, 0.0, 0.0, 0.0, 0.0, 0.0, 0.0, 0.0, 0.0, 0.0, 0.0, 0.0, 0.0, 0.0, 0.0, 0.0, 0.0, 0.0, 0.0, 0.0, 0.0, 0.0, 0.0, 0.0, 0.0, 0.0, 0.0, 0.0, 0.0, 0.0, 0.0, 0.0, 0.0, 0.0, 0.0, 0.0, 0.0, 0.0, 0.0, 0.0, 0.0, 0.0, 0.0, 0.0, 0.0, 0.0, 0.0, 0.0, 0.0, 0.0, 0.0, 0.0, 0.0, 0.0, 0.0, 0.0, 0.0, 0.0, 0.0, 0.0, 0.0, 0.0, 0.0, 0.0, 0.0, 0.0, 0.0, 0.0, 0.0, 0.0, 0.0, 0.0, 0.0, 0.0, 0.0, 0.0, 0.0, 0.0, 0.0, 0.0, 0.0, 0.0, 0.0, 0.0, 0.0, 0.0, 0.0, 0.0, 0.0, 0.0, 0.0, 0.0, 0.0, 0.0, 0.0, 0.0, 0.0, 0.0, 0.0, 0.0, 0.0, 0.0, 0.0, 0.0, 0.0, 0.0, 0.0, 0.0, 0.0, 0.0, 0.0, 0.0, 0.0, 0.0, 0.0, 0.0, 0.0, 0.0, 0.0, 0.0, 0.0, 0.0, 0.0, 0.0, 0.0, 0.0, 0.0, 0.0, 0.0, 0.0, 0.0, 0.0, 0.0, 0.0, 0.0, 0.0, 0.0, 0.0, 0.0, 0.0, 0.0, 0.0, 0.0, 0.0, 0.0, 0.0, 0.0, 0.0, 0.0, 0.0, 0.0, 0.0, 0.0, 0.0, 0.0, 0.0, 0.0, 0.0, 0.0, 0.0, 0.0, 0.0, 0.0, 0.0, 0.0, 0.0, 0.0, 0.0, 0.0, 0.0, 0.0, 0.0, 0.0, 0.0, 0.0, 0.0, 0.0, 0.0, 0.0, 0.0, 0.0, 0.0, 0.0, 0.0, 0.0, 0.0, 0.0, 0.0, 0.0, 0.0, 0.0, 0.0, 0.0, 0.0, 0.0, 0.0, 0.0, 0.0, 0.0, 0.0, 0.0, 0.0, 0.0, 0.0, 0.0, 0.0, 0.0, 0.0, 0.0, 0.0, 0.0, 0.0, 0.0, 0.0, 0.0, 0.0, 0.0, 0.0, 0.0, 0.0, 0.0, 0.0, 0.0, 0.0, 0.0, 0.0, 0.0, 0.0, 0.0, 0.0, 0.0, 0.0, 0.0, 0.0, 0.0, 0.0, 0.0, 0.0, 0.0, 0.0, 0.0, 0.0, 0.0, 0.0, 0.0, 0.0, 0.0, 0.0, 0.0, 0.0, 0.0, 0.0, 0.0, 0.0, 0.0, 0.0, 0.0, 0.0, 0.0, 0.0, 0.0, 0.0, 0.0, 0.0, 0.0, 0.0, 0.0, 0.0, 0.0, 0.0, 0.0, 0.0, 0.0, 0.0, 0.0, 0.0, 0.0, 0.0, 0.0, 0.0, 0.0, 0.0, 0.0, 0.0, 0.0, 0.0, 0.0, 0.0, 0.0, 0.0, 0.0, 0.0, 0.0, 0.0, 0.0, 0.0, 0.0, 0.0, 0.0, 0.0, 0.0, 0.0, 0.0, 0.0, 0.0, 0.0, 0.0, 0.0, 0.0, 0.0, 0.0, 0.0, 0.0, 0.0, 0.0, 0.0, 0.0, 0.0, 0.0, 0.0, 0.0, 0.0, 0.0, 0.0, 0.0, 0.0, 0.0, 0.0, 0.0, 0.0, 0.0, 0.0, 0.0, 0.0, 0.0, 0.0, 0.0, 0.0, 0.0, 0.0, 0.0, 0.0, 0.0, 0.0, 0.0, 0.0, 0.0, 0.0, 0.0, 0.0, 0.0, 0.0, 0.0, 0.0, 0.0, 0.0, 0.0, 0.0, 0.0, 0.0, 0.0, 0.0, 0.0, 0.0, 0.0, 0.0, 0.0, 0.0, 0.0, 0.0, 0.0, 0.0, 0.0, 0.0, 0.0, 0.0, 0.0, 0.0, 0.0, 0.0, 0.0, 0.0, 0.0, 0.0, 0.0, 0.0, 0.0, 0.0, 0.0, 0.0, 0.0, 0.0, 0.0, 0.0, 0.0, 0.0, 0.0, 0.0, 0.0, 0.0, 0.0, 0.0, 0.0, 0.0, 0.0, 0.0, 0.0, 0.0, 0.0, 0.0, 0.0, 0.0, 0.0, 0.0, 0.0, 0.0, 0.0, 0.0, 0.0, 0.0, 0.0, 0.0, 0.0, 0.0, 0.0, 0.0, 0.0, 0.0, 0.0, 0.0, 0.0, 0.0, 0.0, 0.0, 0.0, 0.0, 0.0, 0.0, 0.0, 0.0, 0.0, 0.0, 0.0, 0.0, 0.0, 0.0, 0.0, 0.0, 0.0, 0.0, 0.0, 0.0, 0.0, 0.0, 0.0, 0.0, 0.0, 0.0, 0.0, 0.0, 0.0, 0.0, 0.0, 0.0, 0.0, 0.0, 0.0, 0.0, 0.0, 0.0, 0.0, 0.0, 0.0, 0.0, 0.0, 0.0, 0.0, 0.0, 0.0, 0.0, 0.0, 0.0, 0.0, 0.0, 0.0, 0.0, 0.0, 0.0, 0.0, 0.0, 0.0, 0.0, 0.0, 0.0, 0.0, 0.0, 0.0, 0.0, 0.0, 0.0, 0.0, 0.0, 0.0, 0.0, 0.0, 0.0, 0.0, 0.0, 0.0, 0.0, 0.0, 0.0, 0.0, 0.0, 0.0, 0.0, 0.0, 0.0, 0.0, 0.0, 0.0, 0.0, 0.0, 0.0, 0.0, 0.0, 0.0, 0.0, 0.0, 0.0, 0.0, 0.0, 0.0, 0.0, 0.0, 0.0, 0.0, 0.0, 0.0, 0.0, 0.0, 0.0, 0.0, 0.0, 0.0, 0.0, 0.0, 0.0, 0.0, 0.0, 0.0, 0.0, 0.0, 0.0, 0.0, 0.0, 0.0, 0.0, 0.0, 0.0, 0.0, 0.0, 0.0, 0.0, 0.0, 0.0, 0.0, 0.0, 0.0, 0.0, 0.0, 0.0, 0.0, 0.0, 0.0, 0.0, 0.0, 0.0, 0.0, 0.0, 0.0, 0.0, 0.0, 0.0, 0.0, 0.0, 0.0, 0.0, 0.0, 0.0, 0.0, 0.0, 0.0, 0.0, 0.0, 0.0, 0.0, 0.0, 0.0, 0.0, 0.0, 0.0, 0.0, 0.0, 0.0, 0.0, 0.0, 0.0, 0.0, 0.0, 0.0, 0.0, 0.0, 0.0, 0.0, 0.0, 0.0, 0.0, 0.0, 0.0, 0.0, 0.0, 0.0, 0.0, 0.0, 0.0, 0.0, 0.0, 0.0, 0.0, 0.0, 0.0, 0.0, 0.0, 0.0, 0.0, 0.0, 0.0, 0.0, 0.0, 0.0, 0.0, 0.0, 0.0, 0.0, 0.0, 0.0, 0.0, 0.0, 0.0, 0.0, 0.0, 0.0, 0.0, 0.0, 0.0, 0.0, 0.0, 0.0, 0.0, 0.0, 0.0, 0.0, 0.0, 0.0, 0.0, 0.0, 0.0, 0.0, 0.0, 0.0, 0.0, 0.0, 0.0, 0.0, 0.0, 0.0, 0.0, 0.0, 0.0, 0.0, 0.0, 0.0, 0.0, 0.0, 0.0, 0.0, 0.0, 0.0, 0.0, 0.0, 0.0, 0.0, 0.0, 0.0, 0.0, 0.0, 0.0, 0.0, 0.0, 0.0, 0.0, 0.0, 0.0, 0.0, 0.0, 0.0, 0.0, 0.0, 0.0, 0.0, 0.0, 0.0, 0.0, 0.0, 0.0, 0.0, 0.0, 0.0, 0.0, 0.0, 0.0, 0.0, 0.0, 0.0, 0.0, 0.0, 0.0, 0.0, 0.0, 0.0, 0.0, 0.0, 0.0, 0.0, 0.0, 0.0, 0.0, 0.0, 0.0, 0.0, 0.0, 0.0, 0.0, 0.0, 0.0, 0.0, 0.0, 0.0, 0.0, 0.0, 0.0, 0.0, 0.0, 0.0, 0.0, 0.0, 0.0, 0.0, 0.0, 0.0, 0.0, 0.0, 0.0, 0.0, 0.0, 0.0, 0.0, 0.0, 0.0, 0.0, 0.0, 0.0, 0.0, 0.0, 0.0, 0.0, 0.0, 0.0, 0.0, 0.0, 0.0, 0.0, 0.0, 0.0, 0.0, 0.0, 0.0, 0.0, 0.0, 0.0, 0.0, 0.0, 0.0, 0.0, 0.0, 0.0, 0.0, 0.0, 0.0, 0.0, 0.0, 0.0, 0.0, 0.0, 0.0, 0.0, 0.0, 0.0, 0.0, 0.0, 0.0, 0.0, 0.0, 0.0, 0.0, 0.0, 0.0, 0.0, 0.0, 0.0, 0.0, 0.0, 0.0, 0.0, 0.0, 0.0, 0.0, 0.0, 0.0, 0.0, 0.0, 0.0, 0.0, 0.0, 0.0, 0.0, 0.0, 0.0, 0.0, 0.0, 0.0, 0.0, 0.0, 0.0, 0.0, 0.0, 0.0, 0.0, 0.0, 0.0, 0.0, 0.0, 0.0, 0.0, 0.0, 0.0, 0.0, 0.0, 0.0, 0.0, 0.0, 0.0, 0.0, 0.0, 0.0, 0.0, 0.0, 0.0, 0.0, 0.0, 0.0, 0.0, 0.0, 0.0, 0.0, 0.0, 0.0, 0.0, 0.0, 0.0, 0.0, 0.0, 0.0, 0.0, 0.0, 0.0, 0.0, 0.0, 0.0, 0.0, 0.0, 0.0, 0.0, 0.0, 0.0, 0.0, 0.0, 0.0, 0.0, 0.0, 0.0, 0.0, 0.0, 0.0, 0.0, 0.0, 0.0, 0.0, 0.0, 0.0, 0.0, 0.0, 0.0, 0.0, 0.0, 0.0, 0.0, 0.0, 0.0, 0.0, 0.0, 0.0, 0.0, 0.0, 0.0, 0.0, 0.0, 0.0, 0.0, 0.0, 0.0, 0.0, 0.0, 0.0, 0.0, 0.0, 0.0, 0.0, 0.0, 0.0, 0.0, 0.0, 0.0, 0.0, 0.0, 0.0, 0.0, 0.0, 0.0, 0.0, 0.0, 0.0, 0.0, 0.0, 0.0, 0.0, 0.0, 0.0, 0.0, 0.0, 0.0, 0.0, 0.0, 0.0, 0.0, 0.0, 0.0, 0.0, 0.0, 0.0, 0.0, 0.0, 0.0, 0.0, 0.0, 0.0, 0.0, 0.0, 0.0, 0.0, 0.0, 0.0, 0.0, 0.0, 0.0, 0.0, 0.0, 0.0, 0.0, 0.0, 0.0, 0.0, 0.0, 0.0, 0.0, 0.0, 0.0, 0.0, 0.0, 0.0, 0.0, 0.0, 0.0, 0.0, 0.0, 0.0, 0.0, 0.0, 0.0, 0.0, 0.0, 0.0, 0.0, 0.0, 0.0, 0.0, 0.0, 0.0, 0.0, 0.0, 0.0, 0.0, 0.0, 0.0, 0.0, 0.0, 0.0, 0.0, 0.0, 0.0, 0.0, 0.0, 0.0, 0.0, 0.0, 0.0, 0.0, 0.0, 0.0, 0.0, 0.0, 0.0, 0.0, 0.0, 0.0, 0.0, 0.0, 0.0, 0.0, 0.0, 0.0, 0.0, 0.0, 0.0, 0.0, 0.0, 0.0, 0.0, 0.0, 0.0, 0.0, 0.0, 0.0, 0.0, 0.0, 0.0, 0.0, 0.0, 0.0, 0.0, 0.0, 0.0, 0.0, 0.0, 0.0, 0.0, 0.0, 0.0, 0.0, 0.0, 0.0, 0.0, 0.0, 0.0, 0.0, 0.0, 0.0, 0.0, 0.0, 0.0, 0.0, 0.0, 0.0, 0.0, 0.0, 0.0, 0.0, 0.0, 0.0, 0.0, 0.0, 0.0, 0.0, 0.0, 0.0, 0.0, 0.0, 0.0, 0.0, 0.0, 0.0, 0.0, 0.0, 0.0, 0.0, 0.0, 0.0, 0.0, 0.0, 0.0, 0.0, 0.0, 0.0, 0.0, 0.0, 0.0, 0.0, 0.0, 0.0, 0.0, 0.0, 0.0, 0.0, 0.0, 0.0, 0.0, 0.0, 0.0, 0.0, 0.0, 0.0, 0.0, 0.0, 0.0, 0.0, 0.0, 0.0, 0.0, 0.0, 0.0, 0.0, 0.0, 0.0, 0.0, 0.0, 0.0, 0.0, 0.0, 0.0, 0.0, 0.0, 0.0, 0.0, 0.0, 0.0, 0.0, 0.0, 0.0, 0.0, 0.0, 0.0, 0.0, 0.0, 0.0, 0.0, 0.0, 0.0, 0.0, 0.0, 0.0, 0.0, 0.0, 0.0, 0.0, 0.0, 0.0, 0.0, 0.0, 0.0, 0.0, 0.0, 0.0, 0.0, 0.0, 0.0, 0.0, 0.0, 0.0, 0.0, 0.0, 0.0, 0.0, 0.0, 0.0, 0.0, 0.0, 0.0, 0.0, 0.0, 0.0, 0.0, 0.0, 0.0, 0.0, 0.0, 0.0, 0.0, 0.0, 0.0, 0.0, 0.0, 0.0, 0.0, 0.0, 0.0, 0.0, 0.0, 0.0, 0.0, 0.0, 0.0, 0.0, 0.0, 0.0, 0.0, 0.0, 0.0, 0.0, 0.0, 0.0, 0.0, 0.0, 0.0, 0.0, 0.0, 0.0, 0.0, 0.0, 0.0, 0.0, 0.0, 0.0, 0.0, 0.0, 0.0, 0.0, 0.0, 0.0, 0.0, 0.0, 0.0, 0.0, 0.0, 0.0, 0.0, 0.0, 0.0, 0.0, 0.0, 0.0, 0.0, 0.0, 0.0, 0.0, 0.0, 0.0, 0.0, 0.0, 0.0, 0.0, 0.0, 0.0, 0.0, 0.0, 0.0, 0.0, 0.0, 0.0, 0.0, 0.0, 0.0, 0.0, 0.0, 0.0, 0.0, 0.0, 0.0, 0.0, 0.0, 0.0, 0.0, 0.0, 0.0, 0.0, 0.0, 0.0, 0.0, 0.0, 0.0, 0.0, 0.0, 0.0, 0.0, 0.0, 0.0, 0.0, 0.0, 0.0, 0.0, 0.0, 0.0, 0.0, 0.0, 0.0, 0.0, 0.0, 0.0, 0.0, 0.0, 0.0, 0.0, 0.0, 0.0, 0.0, 0.0, 0.0, 0.0, 0.0, 0.0, 0.0, 0.0, 0.0, 0.0, 0.0, 0.0, 0.0, 0.0, 0.0, 0.0, 0.0, 0.0, 0.0, 0.0, 0.0, 0.0, 0.0, 0.0, 0.0, 0.0, 0.0, 0.0, 0.0, 0.0, 0.0, 0.0, 0.0, 0.0, 0.0, 0.0, 0.0, 0.0, 0.0, 0.0, 0.0, 0.0, 0.0, 0.0, 0.0, 0.0, 0.0, 0.0, 0.0, 0.0, 0.0, 0.0, 0.0, 0.0, 0.0, 0.0, 0.0, 0.0, 0.0, 0.0, 0.0, 0.0, 0.0, 0.0, 0.0, 0.0, 0.0, 0.0, 0.0, 0.0, 0.0, 0.0, 0.0, 0.0, 0.0, 0.0, 0.0, 0.0, 0.0, 0.0, 0.0, 0.0, 0.0, 0.0, 0.0, 0.0, 0.0, 0.0, 0.0, 0.0, 0.0, 0.0, 0.0, 0.0, 0.0, 0.0, 0.0, 0.0, 0.0, 0.0, 0.0, 0.0, 0.0, 0.0, 0.0, 0.0, 0.0, 0.0, 0.0, 0.0, 0.0, 0.0, 0.0, 0.0, 0.0, 0.0, 0.0, 0.0, 0.0, 0.0, 0.0, 0.0, 0.0, 0.0, 0.0, 0.0, 0.0, 0.0, 0.0, 0.0, 0.0, 0.0, 0.0, 0.0, 0.0, 0.0, 0.0, 0.0, 0.0, 0.0, 0.0, 0.0, 0.0, 0.0, 0.0, 0.0, 0.0, 0.0, 0.0, 0.0, 0.0, 0.0, 0.0, 0.0, 0.0, 0.0, 0.0, 0.0, 0.0, 0.0, 0.0, 0.0, 0.0, 0.0, 0.0, 0.0, 0.0, 0.0, 0.0, 0.0, 0.0, 0.0, 0.0, 0.0, 0.0, 0.0, 0.0, 0.0, 0.0, 0.0, 0.0, 0.0, 0.0, 0.0, 0.0, 0.0, 0.0, 0.0, 0.0, 0.0, 0.0, 0.0, 0.0, 0.0, 0.0, 0.0, 0.0, 0.0, 0.0, 0.0, 0.0, 0.0, 0.0, 0.0, 0.0, 0.0, 0.0, 0.0, 0.0, 0.0, 0.0, 0.0, 0.0, 0.0, 0.0, 0.0, 0.0, 0.0, 0.0, 0.0, 0.0, 0.0, 0.0, 0.0, 0.0, 0.0, 0.0, 0.0, 0.0, 0.0, 0.0, 0.0, 0.0, 0.0, 0.0, 0.0, 0.0, 0.0, 0.0, 0.0, 0.0, 0.0, 0.0, 0.0, 0.0, 0.0, 0.0, 0.0, 0.0, 0.0, 0.0, 0.0, 0.0, 0.0, 0.0, 0.0, 0.0, 0.0, 0.0, 0.0, 0.0, 0.0, 0.0, 0.0, 0.0, 0.0, 0.0, 0.0, 0.0, 0.0, 0.0, 0.0, 0.0, 0.0, 0.0, 0.0, 0.0, 0.0, 0.0, 0.0, 0.0, 0.0, 0.0, 0.0, 0.0, 0.0, 0.0, 0.0, 0.0, 0.0, 0.0, 0.0, 0.0, 0.0, 0.0, 0.0, 0.0, 0.0, 0.0, 0.0, 0.0, 0.0, 0.0, 0.0, 0.0, 0.0, 0.0, 0.0, 0.0, 0.0, 0.0, 0.0, 0.0, 0.0, 0.0, 0.0, 0.0, 0.0, 0.0, 0.0, 0.0, 0.0, 0.0, 0.0, 0.0, 0.0, 0.0, 0.0, 0.0, 0.0, 0.0, 0.0, 0.0, 0.0, 0.0, 0.0, 0.0, 0.0, 0.0, 0.0, 0.0, 0.0, 0.0, 0.0, 0.0, 0.0, 0.0, 0.0, 0.0, 0.0, 0.0, 0.0, 0.0, 0.0, 0.0, 0.0, 0.0, 0.0, 0.0, 0.0, 0.0, 0.0, 0.0, 0.0, 0.0, 0.0, 0.0, 0.0, 0.0, 0.0, 0.0, 0.0, 0.0, 0.0, 0.0, 0.0, 0.0, 0.0, 0.0, 0.0, 0.0, 0.0, 0.0, 0.0, 0.0, 0.0, 0.0, 0.0, 0.0, 0.0, 0.0, 0.0, 0.0, 0.0, 0.0, 0.0, 0.0, 0.0, 0.0, 0.0, 0.0, 0.0, 0.0, 0.0, 0.0, 0.0, 0.0, 0.0, 0.0, 0.0, 0.0, 0.0, 0.0, 0.0, 0.0, 0.0, 0.0, 0.0, 0.0, 0.0, 0.0, 0.0, 0.0, 0.0, 0.0, 0.0, 0.0, 0.0, 0.0, 0.0, 0.0, 0.0, 0.0, 0.0, 0.0, 0.0, 0.0, 0.0, 0.0, 0.0, 0.0, 0.0, 0.0, 0.0, 0.0, 0.0, 0.0, 0.0, 0.0, 0.0, 0.0, 0.0, 0.0, 0.0, 0.0, 0.0, 0.0, 0.0, 0.0, 0.0, 0.0, 0.0, 0.0, 0.0, 0.0, 0.0, 0.0, 0.0, 0.0, 0.0, 0.0, 0.0, 0.0, 0.0, 0.0, 0.0, 0.0, 0.0, 0.0, 0.0, 0.0, 0.0, 0.0, 0.0, 0.0, 0.0, 0.0, 0.0, 0.0, 0.0, 0.0, 0.0, 0.0, 0.0, 0.0, 0.0, 0.0, 0.0, 0.0, 0.0, 0.0, 0.0, 0.0, 0.0, 0.0, 0.0, 0.0, 0.0, 0.0, 0.0, 0.0, 0.0, 0.0, 0.0, 0.0, 0.0, 0.0, 0.0, 0.0, 0.0, 0.0, 0.0, 0.0, 0.0, 0.0, 0.0, 0.0, 0.0, 0.0, 0.0, 0.0, 0.0, 0.0, 0.0, 0.0, 0.0, 0.0, 0.0, 0.0, 0.0, 0.0, 0.0, 0.0, 0.0, 0.0, 0.0, 0.0, 0.0, 0.0, 0.0, 0.0, 0.0, 0.0, 0.0, 0.0, 0.0, 0.0, 0.0, 0.0, 0.0, 0.0, 0.0, 0.0, 0.0, 0.0, 0.0, 0.0, 0.0, 0.0, 0.0, 0.0, 0.0, 0.0, 0.0, 0.0, 0.0, 0.0, 0.0, 0.0, 0.0, 0.0, 0.0, 0.0, 0.0, 0.0, 0.0, 0.0, 0.0, 0.0, 0.0, 0.0, 0.0, 0.0, 0.0, 0.0, 0.0, 0.0, 0.0, 0.0, 0.0, 0.0, 0.0, 0.0, 0.0, 0.0, 0.0, 0.0, 0.0, 0.0, 0.0, 0.0, 0.0, 0.0, 0.0, 0.0, 0.0, 0.0, 0.0, 0.0, 0.0, 0.0, 0.0, 0.0, 0.0, 0.0, 0.0, 0.0, 0.0, 0.0, 0.0, 0.0, 0.0, 0.0, 0.0, 0.0, 0.0, 0.0, 0.0, 0.0, 0.0, 0.0, 0.0, 0.0, 0.0, 0.0, 0.0, 0.0, 0.0, 0.0, 0.0, 0.0, 0.0, 0.0, 0.0, 0.0, 0.0, 0.0, 0.0, 0.0, 0.0, 0.0, 0.0, 0.0, 0.0, 0.0, 0.0, 0.0, 0.0, 0.0, 0.0, 0.0, 0.0, 0.0, 0.0, 0.0, 0.0, 0.0, 0.0, 0.0, 0.0, 0.0, 0.0, 0.0, 0.0, 0.0, 0.0, 0.0, 0.0, 0.0, 0.0, 0.0, 0.0, 0.0, 0.0, 0.0, 0.0, 0.0, 0.0, 0.0, 0.0, 0.0, 0.0, 0.0, 0.0, 0.0, 0.0, 0.0, 0.0, 0.0, 0.0, 0.0, 0.0, 0.0, 0.0, 0.0, 0.0, 0.0, 0.0, 0.0, 0.0, 0.0, 0.0, 0.0, 0.0, 0.0, 0.0, 0.0, 0.0, 0.0, 0.0, 0.0, 0.0, 0.0, 0.0, 0.0, 0.0, 0.0, 0.0, 0.0, 0.0, 0.0, 0.0, 0.0, 0.0, 0.0, 0.0, 0.0, 0.0, 0.0, 0.0, 0.0, 0.0, 0.0, 0.0, 0.0, 0.0, 0.0, 0.0, 0.0, 0.0, 0.0, 0.0, 0.0, 0.0, 0.0, 0.0, 0.0, 0.0, 0.0, 0.0, 0.0, 0.0, 0.0, 0.0, 0.0, 0.0, 0.0, 0.0, 0.0, 0.0, 0.0, 0.0, 0.0, 0.0, 0.0, 0.0, 0.0, 0.0, 0.0, 0.0, 0.0, 0.0, 0.0, 0.0, 0.0, 0.0, 0.0, 0.0, 0.0, 0.0, 0.0, 0.0, 0.0, 0.0, 0.0, 0.0, 0.0, 0.0, 0.0, 0.0, 0.0, 0.0, 0.0, 0.0, 0.0, 0.0, 0.0, 0.0, 0.0, 0.0, 0.0, 0.0, 0.0, 0.0, 0.0, 0.0, 0.0, 0.0, 0.0, 0.0, 0.0, 0.0, 0.0, 0.0, 0.0, 0.0, 0.0, 0.0, 0.0, 0.0, 0.0, 0.0, 0.0, 0.0, 0.0, 0.0, 0.0, 0.0, 0.0, 0.0, 0.0, 0.0, 0.0, 0.0, 0.0, 0.0, 0.0, 0.0, 0.0, 0.0, 0.0, 0.0, 0.0, 0.0, 0.0, 0.0, 0.0, 0.0, 0.0, 0.0, 0.0, 0.0, 0.0, 0.0, 0.0, 0.0, 0.0, 0.0, 0.0, 0.0, 0.0, 0.0, 0.0, 0.0, 0.0, 0.0, 0.0, 0.0, 0.0, 0.0, 0.0, 0.0, 0.0, 0.0, 0.0, 0.0, 0.0, 0.0, 0.0, 0.0, 0.0, 0.0, 0.0, 0.0, 0.0, 0.0, 0.0, 0.0, 0.0, 0.0, 0.0, 0.0, 0.0, 0.0, 0.0, 0.0, 0.0, 0.0, 0.0, 0.0, 0.0, 0.0, 0.0, 0.0, 0.0, 0.0, 0.0, 0.0, 0.0, 0.0, 0.0, 0.0, 0.0, 0.0, 0.0, 0.0, 0.0, 0.0, 0.0, 0.0, 0.0, 0.0, 0.0, 0.0, 0.0, 0.0, 0.0, 0.0, 0.0, 0.0, 0.0, 0.0, 0.0, 0.0, 0.0, 0.0, 0.0, 0.0, 0.0, 0.0, 0.0, 0.0, 0.0, 0.0, 0.0, 0.0, 0.0, 0.0, 0.0, 0.0, 0.0, 0.0, 0.0, 0.0, 0.0, 0.0, 0.0, 0.0, 0.0, 0.0, 0.0, 0.0, 0.0, 0.0, 0.0, 0.0, 0.0, 0.0, 0.0, 0.0, 0.0, 0.0, 0.0, 0.0, 0.0, 0.0, 0.0, 0.0, 0.0, 0.0, 0.0, 0.0, 0.0, 0.0, 0.0, 0.0, 0.0, 0.0, 0.0, 0.0, 0.0, 0.0, 0.0, 0.0, 0.0, 0.0, 0.0, 0.0, 0.0, 0.0, 0.0, 0.0, 0.0, 0.0, 0.0, 0.0, 0.0, 0.0, 0.0, 0.0, 0.0, 0.0, 0.0, 0.0, 0.0, 0.0, 0.0, 0.0, 0.0, 0.0, 0.0, 0.0, 0.0, 0.0, 0.0, 0.0, 0.0, 0.0, 0.0, 0.0, 0.0, 0.0, 0.0, 0.0, 0.0, 0.0, 0.0, 0.0, 0.0, 0.0, 0.0, 0.0, 0.0, 0.0, 0.0, 0.0, 0.0, 0.0, 0.0, 0.0, 0.0, 0.0, 0.0, 0.0, 0.0, 0.0, 0.0, 0.0, 0.0, 0.0, 0.0, 0.0, 0.0, 0.0, 0.0, 0.0, 0.0, 0.0, 0.0, 0.0, 0.0, 0.0, 0.0, 0.0, 0.0, 0.0, 0.0, 0.0, 0.0, 0.0, 0.0, 0.0, 0.0, 0.0, 0.0, 0.0, 0.0, 0.0, 0.0, 0.0, 0.0, 0.0, 0.0, 0.0, 0.0, 0.0, 0.0, 0.0, 0.0, 0.0, 0.0, 0.0, 0.0, 0.0, 0.0, 0.0, 0.0, 0.0, 0.0, 0.0, 0.0, 0.0, 0.0, 0.0, 0.0, 0.0, 0.0, 0.0, 0.0, 0.0, 0.0, 0.0, 0.0, 0.0, 0.0, 0.0, 0.0, 0.0, 0.0, 0.0, 0.0, 0.0, 0.0, 0.0, 0.0, 0.0, 0.0, 0.0, 0.0, 0.0, 0.0, 0.0, 0.0, 0.0, 0.0, 0.0, 0.0, 0.0, 0.0, 0.0, 0.0, 0.0, 0.0, 0.0, 0.0, 0.0, 0.0, 0.0, 0.0, 0.0, 0.0, 0.0, 0.0, 0.0, 0.0, 0.0, 0.0, 0.0, 0.0, 0.0, 0.0, 0.0, 0.0, 0.0, 0.0, 0.0, 0.0, 0.0, 0.0, 0.0, 0.0, 0.0, 0.0, 0.0, 0.0, 0.0, 0.0, 0.0, 0.0, 0.0, 0.0, 0.0, 0.0, 0.0, 0.0, 0.0, 0.0, 0.0, 0.0, 0.0, 0.0, 0.0, 0.0, 0.0, 0.0, 0.0, 0.0, 0.0, 0.0, 0.0, 0.0, 0.0, 0.0, 0.0, 0.0, 0.0, 0.0, 0.0, 0.0, 0.0, 0.0, 0.0, 0.0, 0.0, 0.0, 0.0, 0.0, 0.0, 0.0, 0.0, 0.0, 0.0, 0.0, 0.0, 0.0, 0.0, 0.0, 0.0, 0.0, 0.0, 0.0, 0.0, 0.0, 0.0, 0.0, 0.0, 0.0, 0.0, 0.0, 0.0, 0.0, 0.0, 0.0, 0.0, 0.0, 0.0, 0.0, 0.0, 0.0, 0.0, 0.0, 0.0, 0.0, 0.0, 0.0, 0.0, 0.0, 0.0, 0.0, 0.0, 0.0, 0.0, 0.0, 0.0, 0.0, 0.0, 0.0, 0.0, 0.0, 0.0, 0.0, 0.0, 0.0, 0.0, 0.0, 0.0, 0.0, 0.0, 0.0, 0.0, 0.0, 0.0, 0.0, 0.0, 0.0, 0.0, 0.0, 0.0, 0.0, 0.0, 0.0, 0.0, 0.0, 0.0, 0.0, 0.0, 0.0, 0.0, 0.0, 0.0, 0.0, 0.0, 0.0, 0.0, 0.0, 0.0, 0.0, 0.0, 0.0, 0.0, 0.0, 0.0, 0.0, 0.0, 0.0, 0.0, 0.0, 0.0, 0.0, 0.0, 0.0, 0.0, 0.0, 0.0, 0.0, 0.0, 0.0, 0.0, 0.0, 0.0, 0.0, 0.0, 0.0, 0.0, 0.0, 0.0, 0.0, 0.0, 0.0, 0.0, 0.0, 0.0, 0.0, 0.0, 0.0, 0.0, 0.0, 0.0, 0.0, 0.0, 0.0, 0.0, 0.0, 0.0, 0.0, 0.0, 0.0, 0.0, 0.0, 0.0, 0.0, 0.0, 0.375, 0.25, 0.375, 0.2374, 0.625, 0.2303, 0.625, 0.25, 0.375, 0.6289, 0.375, 0.5, 0.625, 0.5, 0.6253, 0.6335, 0.6253, 0.6335, 0.625, 0.5, 0.625, 0.6335, 0.1915, 0.6059, 0.1911, 0.6056, 0.1907, 0.6051, 0.1899, 0.6044, 0.1888, 0.6034, 0.1881, 0.603, 0.1872, 0.6025, 0.1866, 0.6018, 0.1857, 0.6008, 0.1851, 0.6001, 0.1842, 0.5991, 0.1835, 0.5991, 0.1826, 0.5991, 0.1821, 0.5987, 0.1815, 0.5982, 0.1811, 0.5979, 0.1807, 0.5974, 0.1804, 0.597, 0.1799, 0.5965, 0.1793, 0.5962, 0.1784, 0.5956, 0.1778, 0.5953, 0.1768, 0.5948, 0.1765, 0.5944, 0.1761, 0.5939, 0.1758, 0.5936, 0.1753, 0.5931, 0.175, 0.5928, 0.1745, 0.5922, 0.1739, 0.5919, 0.173, 0.5914, 0.1724, 0.591, 0.1714, 0.5905, 0.1712, 0.5902, 0.1707, 0.5896, 0.1702, 0.5893, 0.1695, 0.5888, 0.1691, 0.5885, 0.1684, 0.5879, 0.1681, 0.5876, 0.1676, 0.5871, 0.1673, 0.5868, 0.1668, 0.5862, 0.1664, 0.5856, 0.1657, 0.5846, 0.1653, 0.5843, 0.1645, 0.5837, 0.164, 0.5834, 0.163, 0.5828, 0.1624, 0.5822, 0.1615, 0.5812, 0.1612, 0.5809, 0.1607, 0.5803, 0.1604, 0.58, 0.1599, 0.5795, 0.1594, 0.5792, 0.1584, 0.5786, 0.1581, 0.5783, 0.1576, 0.5778, 0.1571, 0.5772, 0.1561, 0.5761, 0.1557, 0.5758, 0.1549, 0.5752, 0.1545, 0.5749, 0.1538, 0.5743, 0.1535, 0.5738, 0.153, 0.5727, 0.1528, 0.5724, 0.1522, 0.5719, 0.1519, 0.5714, 0.1511, 0.5702, 0.1509, 0.57, 0.1503, 0.5694, 0.1501, 0.5689, 0.1496, 0.5677, 0.1493, 0.5675, 0.1488, 0.5669, 0.1486, 0.5667, 0.148, 0.5661, 0.1478, 0.5658, 0.1473, 0.5652, 0.1471, 0.565, 0.1465, 0.5644, 0.1463, 0.5641, 0.1457, 0.5636, 0.1455, 0.5631, 0.145, 0.5619, 0.1447, 0.5617, 0.1438, 0.561, 0.1436, 0.5606, 0.1431, 0.5594, 0.1429, 0.5592, 0.1423, 0.5586, 0.1421, 0.5581, 0.1416, 0.5569, 0.1414, 0.5567, 0.1408, 0.5561, 0.1406, 0.5559, 0.14, 0.5553, 0.1398, 0.5548, 0.1393, 0.5536, 0.1391, 0.5532, 0.1385, 0.552, 0.1383, 0.5516, 0.1378, 0.5504, 0.1376, 0.55, 0.137, 0.5487, 0.1368, 0.5485, 0.1362, 0.5479, 0.1362, 0.5475, 0.1359, 0.5463, 0.1357, 0.5461, 0.1351, 0.5454, 0.135, 0.5451, 0.1347, 0.5438, 0.1347, 0.5435, 0.1344, 0.5422, 0.1342, 0.542, 0.1336, 0.5414, 0.1335, 0.541, 0.1332, 0.5397, 0.1331, 0.5394, 0.1325, 0.5381, 0.1324, 0.5378, 0.1321, 0.5365, 0.132, 0.5362, 0.1317, 0.5349, 0.1317, 0.5346, 0.1314, 0.5333, 0.1313, 0.533, 0.131, 0.5317, 0.1309, 0.5313, 0.1303, 0.5292, 0.1302, 0.529, 0.1299, 0.5276, 0.1298, 0.5272, 0.1295, 0.5252, 0.1294, 0.5251, 0.1288, 0.5244, 0.1287, 0.5241, 0.1284, 0.5228, 0.1284, 0.5225, 0.128, 0.5211, 0.128, 0.5208, 0.1277, 0.5187, 0.1276, 0.5185, 0.1273, 0.5171, 0.1273, 0.5168, 0.127, 0.5147, 0.1269, 0.5145, 0.1266, 0.5131, 0.1266, 0.5129, 0.1263, 0.5107, 0.1262, 0.5105, 0.1259, 0.5091, 0.1259, 0.5089, 0.1259, 0.5067, 0.1259, 0.5066, 0.1256, 0.5051, 0.125, 0.5126, 0.125, 0.5, 0.375, 0.5, 0.375, 0.6289, 0.3749, 0.6289, 0.374, 0.6292, 0.373, 0.6296, 0.372, 0.6299, 0.371, 0.6303, 0.3702, 0.6306, 0.3695, 0.631, 0.3687, 0.6309, 0.3679, 0.6309, 0.3669, 0.6312, 0.3659, 0.6316, 0.3649, 0.6319, 0.364, 0.6323, 0.3634, 0.6326, 0.3628, 0.633, 0.362, 0.633, 0.3612, 0.6329, 0.3607, 0.6329, 0.3601, 0.6328, 0.3595, 0.6328, 0.3589, 0.6328, 0.3579, 0.6327, 0.357, 0.6327, 0.3556, 0.633, 0.3542, 0.6333, 0.3532, 0.6337, 0.3523, 0.634, 0.3511, 0.6343, 0.3499, 0.6347, 0.3485, 0.6346, 0.3472, 0.6345, 0.346, 0.6344, 0.3449, 0.6344, 0.3437, 0.6343, 0.3425, 0.6342, 0.3405, 0.6341, 0.3386, 0.634, 0.3376, 0.634, 0.3367, 0.6339, 0.3355, 0.6339, 0.3344, 0.6338, 0.3334, 0.6337, 0.3324, 0.6337, 0.3314, 0.6336, 0.3305, 0.6336, 0.3295, 0.6335, 0.3285, 0.6335, 0.3279, 0.6334, 0.3274, 0.6334, 0.3264, 0.6334, 0.3254, 0.6333, 0.3246, 0.6333, 0.3239, 0.6332, 0.3229, 0.6332, 0.3219, 0.6331, 0.3211, 0.6331, 0.3204, 0.633, 0.3196, 0.633, 0.3188, 0.6329, 0.3172, 0.6328, 0.3157, 0.6328, 0.3143, 0.6327, 0.313, 0.6326, 0.3118, 0.6325, 0.3106, 0.6325, 0.3092, 0.6324, 0.3079, 0.6323, 0.3065, 0.6323, 0.3052, 0.6322, 0.3038, 0.6321, 0.3025, 0.632, 0.3013, 0.632, 0.3001, 0.6319, 0.2989, 0.6318, 0.2978, 0.6318, 0.2968, 0.6317, 0.2959, 0.6317, 0.2948, 0.6316, 0.2939, 0.6315, 0.2931, 0.6315, 0.2924, 0.6315, 0.2915, 0.6314, 0.2908, 0.6314, 0.2898, 0.6313, 0.2888, 0.6313, 0.2878, 0.6312, 0.2869, 0.6312, 0.2861, 0.6311, 0.2853, 0.6311, 0.2845, 0.631, 0.2838, 0.631, 0.2832, 0.6309, 0.2826, 0.6309, 0.282, 0.6309, 0.2815, 0.6309, 0.2807, 0.6308, 0.2799, 0.6308, 0.2791, 0.6307, 0.2783, 0.6307, 0.2773, 0.6306, 0.2764, 0.6306, 0.2754, 0.6305, 0.2745, 0.6305, 0.273, 0.6304, 0.2717, 0.6303, 0.2707, 0.6303, 0.2698, 0.6302, 0.2688, 0.6302, 0.2678, 0.6301, 0.2672, 0.6301, 0.2667, 0.63, 0.2657, 0.63, 0.2647, 0.6299, 0.2637, 0.6299, 0.2628, 0.6298, 0.2618, 0.6298, 0.2608, 0.6297, 0.2598, 0.6296, 0.2589, 0.6296, 0.2583, 0.6296, 0.2577, 0.6295, 0.2569, 0.6295, 0.2562, 0.6294, 0.2552, 0.6294, 0.2542, 0.6293, 0.2532, 0.6293, 0.2523, 0.6292, 0.2517, 0.6292, 0.2511, 0.6292, 0.2505, 0.6291, 0.2499, 0.6291, 0.2491, 0.6291, 0.2484, 0.629, 0.2478, 0.629, 0.2472, 0.629, 0.2466, 0.6289, 0.2461, 0.6289, 0.2455, 0.6289, 0.2449, 0.6288, 0.2443, 0.6288, 0.2437, 0.6288, 0.2429, 0.6287, 0.2422, 0.6287, 0.2414, 0.6286, 0.2406, 0.6286, 0.2396, 0.6285, 0.2387, 0.6285, 0.2375, 0.628, 0.2363, 0.6275, 0.2353, 0.6275, 0.2344, 0.6274, 0.2336, 0.6274, 0.2328, 0.6274, 0.2322, 0.6273, 0.2317, 0.6273, 0.2309, 0.6268, 0.2301, 0.6264, 0.2295, 0.6264, 0.229, 0.6263, 0.2284, 0.6259, 0.2278, 0.6255, 0.227, 0.6254, 0.2262, 0.6254, 0.2253, 0.6241, 0.2243, 0.6229, 0.2234, 0.6224, 0.2224, 0.622, 0.2218, 0.6216, 0.2212, 0.6211, 0.2205, 0.6207, 0.2197, 0.6202, 0.2193, 0.6198, 0.2189, 0.6194, 0.2184, 0.6194, 0.2178, 0.6193, 0.217, 0.6189, 0.2162, 0.6185, 0.2155, 0.6184, 0.2147, 0.6184, 0.2139, 0.6183, 0.2131, 0.6183, 0.2122, 0.6175, 0.2112, 0.6166, 0.2104, 0.6165, 0.2096, 0.6165, 0.2089, 0.6161, 0.2081, 0.6156, 0.2074, 0.6152, 0.2065, 0.6147, 0.206, 0.6143, 0.2054, 0.6139, 0.2047, 0.6135, 0.2038, 0.613, 0.2031, 0.6126, 0.2023, 0.6121, 0.2016, 0.6117, 0.2007, 0.6112, 0.2, 0.6108, 0.1992, 0.6103, 0.1987, 0.61, 0.198, 0.6095, 0.1972, 0.6091, 0.1961, 0.6086, 0.1954, 0.6082, 0.1946, 0.6077, 0.1942, 0.6073, 0.1938, 0.6069, 0.1933, 0.6065, 0.1926, 0.606, 0.1921, 0.606, 0.8174, 0.6047, 0.817, 0.6048, 0.8159, 0.6048, 0.8155, 0.6053, 0.8144, 0.6064, 0.8139, 0.6069, 0.8128, 0.608, 0.8124, 0.6083, 0.8113, 0.6089, 0.8108, 0.6093, 0.8093, 0.6105, 0.8091, 0.6108, 0.8086, 0.6113, 0.8083, 0.6114, 0.8074, 0.6114, 0.8071, 0.6116, 0.8063, 0.6122, 0.8061, 0.6125, 0.8055, 0.6131, 0.8051, 0.6133, 0.8039, 0.6139, 0.8034, 0.6141, 0.802, 0.6148, 0.8017, 0.615, 0.8008, 0.6156, 0.8005, 0.6158, 0.7993, 0.6165, 0.7989, 0.6167, 0.7978, 0.6173, 0.7974, 0.6175, 0.7962, 0.6182, 0.7958, 0.6184, 0.7947, 0.619, 0.7944, 0.6192, 0.7935, 0.6198, 0.7931, 0.6201, 0.792, 0.6207, 0.7916, 0.6209, 0.7904, 0.6216, 0.79, 0.6216, 0.7889, 0.6216, 0.7884, 0.622, 0.7869, 0.6233, 0.7866, 0.6233, 0.7854, 0.6234, 0.785, 0.6234, 0.7838, 0.6234, 0.7834, 0.6237, 0.7823, 0.6243, 0.782, 0.6243, 0.7811, 0.6244, 0.7809, 0.6246, 0.7803, 0.6252, 0.78, 0.6254, 0.7788, 0.626, 0.7785, 0.6262, 0.7776, 0.6269, 0.7772, 0.6271, 0.7757, 0.6277, 0.7752, 0.6283, 0.7738, 0.6301, 0.7734, 0.6302, 0.7722, 0.6302, 0.772, 0.6304, 0.7711, 0.631, 0.7708, 0.6311, 0.7699, 0.6311, 0.7695, 0.6313, 0.7684, 0.632, 0.7681, 0.632, 0.7672, 0.632, 0.7668, 0.632, 0.7656, 0.6321, 0.7652, 0.6321, 0.7637, 0.6322, 0.7631, 0.6324, 0.7614, 0.6331, 0.7609, 0.6331, 0.7594, 0.6332, 0.7591, 0.6332, 0.7579, 0.6333, 0.7575, 0.6333, 0.7563, 0.6334, 0.756, 0.6334, 0.7551, 0.6335, 0.7549, 0.6335, 0.754, 0.6335, 0.7537, 0.6335, 0.7528, 0.6336, 0.7525, 0.6336, 0.7516, 0.6336, 0.7513, 0.6337, 0.7501, 0.6337, 0.7498, 0.6337, 0.7489, 0.6338, 0.7486, 0.6338, 0.7477, 0.6339, 0.7473, 0.6339, 0.7458, 0.634, 0.7453, 0.634, 0.7438, 0.6341, 0.7435, 0.6341, 0.7423, 0.6342, 0.742, 0.6342, 0.7411, 0.6342, 0.7407, 0.6342, 0.7392, 0.6343, 0.7387, 0.6343, 0.7372, 0.6344, 0.7368, 0.6344, 0.7353, 0.6345, 0.7348, 0.6346, 0.7333, 0.6346, 0.7331, 0.6346, 0.7322, 0.6347, 0.7317, 0.6347, 0.7302, 0.6348, 0.7298, 0.6348, 0.7283, 0.6349, 0.7276, 0.6349, 0.7255, 0.635, 0.7251, 0.6351, 0.7236, 0.6352, 0.7231, 0.6352, 0.7217, 0.6353, 0.7213, 0.6353, 0.7201, 0.6353, 0.7197, 0.6354, 0.7185, 0.6354, 0.7183, 0.6354, 0.7174, 0.6355, 0.7171, 0.6355, 0.7162, 0.6355, 0.7158, 0.6356, 0.7146, 0.6356, 0.7143, 0.6356, 0.7131, 0.6357, 0.7126, 0.6357, 0.7111, 0.6358, 0.7107, 0.6358, 0.7092, 0.6359, 0.7088, 0.6359, 0.7076, 0.636, 0.7073, 0.636, 0.7061, 0.6361, 0.7056, 0.6361, 0.7041, 0.6362, 0.7037, 0.6362, 0.7022, 0.6363, 0.7016, 0.6363, 0.6999, 0.6364, 0.6993, 0.6364, 0.6975, 0.6365, 0.6969, 0.6366, 0.6948, 0.6367, 0.6942, 0.6367, 0.6921, 0.6368, 0.6914, 0.6369, 0.6893, 0.637, 0.6888, 0.637, 0.687, 0.6371, 0.6864, 0.6371, 0.6843, 0.6373, 0.6835, 0.6373, 0.6812, 0.6374, 0.6808, 0.6374, 0.6796, 0.6375, 0.6792, 0.6375, 0.6781, 0.6376, 0.6776, 0.6376, 0.6761, 0.6377, 0.6757, 0.6377, 0.6746, 0.6378, 0.6741, 0.6378, 0.6726, 0.6379, 0.6723, 0.6379, 0.6714, 0.6379, 0.671, 0.638, 0.6695, 0.638, 0.669, 0.6381, 0.6675, 0.6381, 0.6671, 0.6382, 0.6656, 0.6382, 0.665, 0.6383, 0.6633, 0.6384, 0.6628, 0.6384, 0.6613, 0.6385, 0.6604, 0.6385, 0.6574, 0.6387, 0.6569, 0.6387, 0.6551, 0.6388, 0.6545, 0.6388, 0.6528, 0.6389, 0.6521, 0.639, 0.65, 0.6391, 0.6495, 0.6389, 0.6477, 0.6384, 0.6472, 0.6383, 0.6457, 0.6378, 0.6451, 0.6376, 0.643, 0.6372, 0.6425, 0.6372, 0.641, 0.6373, 0.6408, 0.6373, 0.6399, 0.6373, 0.6396, 0.6373, 0.6387, 0.6374, 0.6383, 0.6374, 0.6372, 0.6375, 0.6369, 0.6373, 0.636, 0.6368, 0.6355, 0.6366, 0.634, 0.6361, 0.6335, 0.6359, 0.6321, 0.6354, 0.6317, 0.6355, 0.6305, 0.6355, 0.6301, 0.6353, 0.6289, 0.6348, 0.6285, 0.6347, 0.627, 0.6342, 0.6265, 0.634, 0.625, 0.6335, 0.625, 0.6335, 0.625, 0.5, 0.875, 0.5, 0.875, 0.5197, 0.8746, 0.5142, 0.8744, 0.5148, 0.8742, 0.5157, 0.8742, 0.5167, 0.8742, 0.518, 0.8741, 0.5187, 0.8739, 0.5196, 0.8737, 0.5205, 0.8735, 0.5219, 0.8734, 0.5225, 0.8732, 0.5234, 0.873, 0.5244, 0.8728, 0.5258, 0.8727, 0.5264, 0.8724, 0.5273, 0.8723, 0.5282, 0.8721, 0.5296, 0.8719, 0.5302, 0.8717, 0.5312, 0.8716, 0.5318, 0.8713, 0.5327, 0.871, 0.5331, 0.8706, 0.5335, 0.8704, 0.5344, 0.8702, 0.5359, 0.8701, 0.5365, 0.8698, 0.5374, 0.8696, 0.5383, 0.8691, 0.5398, 0.869, 0.5404, 0.8687, 0.5413, 0.8686, 0.5419, 0.8684, 0.5429, 0.8682, 0.5435, 0.868, 0.5444, 0.8679, 0.545, 0.8676, 0.546, 0.8674, 0.5466, 0.8669, 0.5476, 0.8667, 0.5481, 0.8665, 0.5491, 0.8662, 0.5494, 0.8657, 0.5499, 0.8656, 0.5505, 0.8654, 0.5515, 0.8652, 0.552, 0.865, 0.553, 0.8647, 0.5533, 0.8642, 0.5538, 0.8641, 0.5544, 0.8639, 0.5554, 0.8636, 0.5557, 0.8631, 0.5562, 0.8628, 0.5568, 0.8623, 0.5578, 0.8621, 0.5583, 0.8616, 0.5594, 0.8613, 0.5599, 0.8608, 0.5609, 0.8606, 0.5615, 0.8601, 0.5625, 0.8598, 0.5628, 0.8593, 0.5633, 0.8591, 0.5636, 0.8585, 0.5641, 0.8583, 0.5647, 0.8578, 0.5657, 0.8575, 0.566, 0.857, 0.5665, 0.8568, 0.567, 0.8563, 0.5681, 0.8559, 0.5684, 0.8551, 0.5689, 0.8549, 0.5694, 0.8543, 0.5705, 0.8541, 0.5708, 0.8536, 0.5713, 0.8533, 0.5716, 0.8528, 0.5721, 0.8526, 0.5724, 0.852, 0.5729, 0.8518, 0.5732, 0.8513, 0.5737, 0.851, 0.574, 0.8505, 0.5745, 0.8503, 0.575, 0.8498, 0.5761, 0.8495, 0.5764, 0.849, 0.5769, 0.8486, 0.5774, 0.8478, 0.5785, 0.8476, 0.5788, 0.8471, 0.5793, 0.8468, 0.5798, 0.8463, 0.5809, 0.846, 0.5812, 0.8452, 0.5817, 0.8448, 0.582, 0.844, 0.5826, 0.8435, 0.5831, 0.8425, 0.5842, 0.8422, 0.5844, 0.8417, 0.585, 0.8412, 0.5853, 0.8402, 0.5858, 0.8399, 0.5861, 0.8394, 0.5867, 0.8392, 0.5869, 0.8386, 0.5875, 0.8382, 0.5879, 0.8371, 0.5891, 0.8366, 0.5893, 0.8355, 0.5899, 0.8352, 0.5902, 0.8344, 0.5908, 0.834, 0.5912, 0.8332, 0.5924, 0.833, 0.5926, 0.8325, 0.5932, 0.8322, 0.5934, 0.8317, 0.594, 0.8314, 0.5942, 0.8305, 0.5948, 0.8302, 0.5951, 0.8294, 0.5956, 0.8292, 0.5959, 0.8286, 0.5965, 0.8282, 0.5967, 0.8271, 0.5973, 0.8266, 0.5975, 0.8255, 0.5982, 0.8253, 0.5984, 0.8248, 0.599, 0.8245, 0.5992, 0.824, 0.5998, 0.8238, 0.6, 0.8232, 0.6006, 0.8228, 0.6008, 0.8217, 0.6014, 0.8213, 0.6017, 0.8201, 0.6023, 0.8199, 0.6025, 0.8194, 0.6031, 0.8192, 0.6033, 0.8186, 0.6039, 0.8183, 0.6041])
me_cube.update()
me_cube_001 = bpy.data.meshes.new('Cube.001')
me_cube_001.from_pydata([(-0.7684, -0.8019, -0.1218), (-0.7703, -0.8392, 0.8592), (-0.9979, 1.041, -0.3841), (-1.0, 1.0, 1.0), (0.7729, -0.8022, -0.1258), (0.7709, -0.8393, 0.8579), (1.002, 1.041, -0.391), (1.0, 1.0, 1.0)], [], [(0, 1, 3, 2), (2, 3, 7, 6), (6, 7, 5, 4), (4, 5, 1, 0), (2, 6, 4, 0), (7, 3, 1, 5)])
_uv = me_cube_001.uv_layers.new(name='UVMap')
_uv.uv.foreach_set('vector', [0.375, 0.0, 0.625, 0.0, 0.625, 0.25, 0.375, 0.25, 0.375, 0.25, 0.625, 0.25, 0.625, 0.5, 0.375, 0.5, 0.375, 0.5, 0.625, 0.5, 0.625, 0.75, 0.375, 0.75, 0.375, 0.75, 0.625, 0.75, 0.625, 1.0, 0.375, 1.0, 0.125, 0.5, 0.375, 0.5, 0.375, 0.75, 0.125, 0.75, 0.625, 0.5, 0.875, 0.5, 0.875, 0.75, 0.625, 0.75])
me_cube_001.update()

# ---- objects
ob_cube = bpy.data.objects.new('Cube', me_cube)
ob_cube_001 = bpy.data.objects.new('Cube.001', me_cube_001)

# ---- transforms, parenting, visibility, modifiers, constraints
ob_cube.location = (0.0, 0.0, 0.0)
ob_cube.scale = (1.443, 0.7362, 0.1209)
ob_cube_001.location = (1.563, 0.5509, 0.0)
ob_cube_001.scale = (0.8972, 0.1645, 0.04935)

# ---- collection membership
col_collection.objects.link(ob_cube)
col_collection.objects.link(ob_cube_001)

# ---- scene / render settings (as saved in the file)
scene.frame_start = 1; scene.frame_end = 250; scene.frame_set(1)
scene.render.engine = 'BLENDER_EEVEE_NEXT'
scene.cycles.sampling_pattern = 'TABULATED_SOBOL'
scene.view_settings.view_transform = 'Filmic'
bpy.context.view_layer.update()

# ---- added for rendering (the .blend has no active camera and no usable light): camera, sun
cam_auto = bpy.data.cameras.new('AutoCamera')
cam_auto.lens = 50.0
cam_auto.sensor_width = 36.0
cam_auto.clip_end = 1000.0
ob_auto_camera = bpy.data.objects.new('AutoCamera', cam_auto)
scene.collection.objects.link(ob_auto_camera)
ob_auto_camera.location = (4.20809, -4.11228, 2.95954)
ob_auto_camera.rotation_euler = (1.09748, -7.21219e-08, 0.694738)
scene.camera = ob_auto_camera
light_auto_sun = bpy.data.lights.new('AutoSun', 'SUN')
light_auto_sun.energy = 3.0
light_auto_sun.angle = 0.0523599
ob_auto_sun = bpy.data.objects.new('AutoSun', light_auto_sun)
scene.collection.objects.link(ob_auto_sun)
ob_auto_sun.rotation_euler = (0.872665, 0.174533, 0.523599)
bpy.context.view_layer.update()
